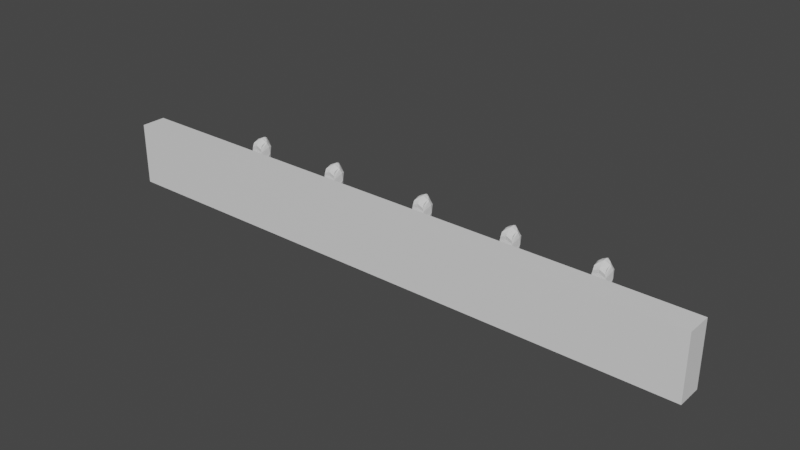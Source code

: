 # Source: HookRack.blend  (saved by Blender 2.90.8; exported with 4.5.12 LTS)
import bpy
from mathutils import Matrix  # noqa: F401  (used for matrix-valued properties, if any)

bpy.ops.wm.read_factory_settings(use_empty=True)
scene = bpy.context.scene
scene.name = 'Scene'

# ---- collections
col_collection = bpy.data.collections.new('Collection'); scene.collection.children.link(col_collection)

# ---- materials (node trees are filled in below, after node groups)
mat_base = bpy.data.materials.new('Base')
mat_base.use_transparent_shadow = False
mat_hooks = bpy.data.materials.new('Hooks')
mat_hooks.use_transparent_shadow = False

# ---- material node trees
mat_base.use_nodes = True; mat_base.node_tree.nodes.clear()
_N = mat_base.node_tree.nodes; _L = mat_base.node_tree.links
n0 = _N.new('ShaderNodeBsdfPrincipled'); n0.name = 'Principled BSDF'; n0.location = (10, 300)
n0.distribution = 'GGX'
n0.subsurface_method = 'BURLEY'
n0.inputs[3].default_value = 1.45
n0.inputs[27].default_value = (0.0, 0.0, 0.0, 1.0)
n0.inputs[28].default_value = 1.0
n1 = _N.new('ShaderNodeOutputMaterial'); n1.name = 'Material Output'; n1.location = (300, 300)
_L.new(n0.outputs[0], n1.inputs[0])
n1.is_active_output = True
mat_hooks.use_nodes = True; mat_hooks.node_tree.nodes.clear()
_N = mat_hooks.node_tree.nodes; _L = mat_hooks.node_tree.links
n0 = _N.new('ShaderNodeBsdfPrincipled'); n0.name = 'Principled BSDF'; n0.location = (10, 300)
n0.distribution = 'GGX'
n0.subsurface_method = 'BURLEY'
n0.inputs[3].default_value = 1.45
n0.inputs[27].default_value = (0.0, 0.0, 0.0, 1.0)
n0.inputs[28].default_value = 1.0
n1 = _N.new('ShaderNodeOutputMaterial'); n1.name = 'Material Output'; n1.location = (300, 300)
_L.new(n0.outputs[0], n1.inputs[0])
n1.is_active_output = True

# ---- world
world_world = bpy.data.worlds.new('World'); scene.world = world_world
world_world.use_nodes = True; world_world.node_tree.nodes.clear()
_N = world_world.node_tree.nodes; _L = world_world.node_tree.links
n0 = _N.new('ShaderNodeOutputWorld'); n0.name = 'World Output'; n0.location = (300, 300)
n1 = _N.new('ShaderNodeBackground'); n1.name = 'Background'; n1.location = (10, 300)
n1.inputs[0].default_value = (0.05088, 0.05088, 0.05088, 1.0)
_L.new(n1.outputs[0], n0.inputs[0])
n0.is_active_output = True
world_world.color = (0.05088, 0.05088, 0.05088)
world_world.use_sun_shadow = False
world_world.sun_shadow_jitter_overblur = 0.0

# ---- meshes
me_cube_001 = bpy.data.meshes.new('Cube.001')
me_cube_001.from_pydata([(-0.24, -0.01, -0.025), (-0.24, -0.01, 0.025), (-0.24, 0.01, -0.025), (-0.24, 0.01, 0.025), (0.24, -0.01, -0.025), (0.24, -0.01, 0.025), (0.24, 0.01, -0.025), (0.24, 0.01, 0.025), (0.0, 0.01, -0.025), (0.0, 0.01, 0.025), (0.0, -0.01, -0.025), (0.0, -0.01, 0.025), (-0.005213, 0.01646, 0.002484), (-0.005213, 0.01646, -0.007942), (-0.015, -0.008168, 0.01255), (-0.015, -0.008168, -0.01745), (0.005213, 0.01646, 0.002484), (0.005213, 0.01646, -0.007942), (0.015, -0.008168, 0.01255), (0.015, -0.008168, -0.01745), (-0.015, 0.01474, 0.01255), (-0.015, 0.01474, -0.01745), (0.015, 0.01474, -0.01745), (0.015, 0.01474, 0.01255), (-0.005213, 0.02497, -0.001496), (-0.005213, 0.02497, -0.01192), (0.005213, 0.02497, -0.01192), (0.005213, 0.02497, -0.001496), (-0.005213, 0.04306, -0.000682), (-0.005213, 0.05137, -0.007974), (0.005213, 0.05137, -0.007974), (0.005213, 0.04306, -0.000682), (3.178e-09, 0.01474, -0.01745), (5.558e-10, 0.01474, 0.01255), (5.181e-09, -0.008168, -0.01745), (2.559e-09, -0.008168, 0.01255), (-0.005213, 0.04416, 0.004413), (-0.0003107, 0.04887, 0.01358), (-0.00455, 0.04393, 0.007085), (-0.003161, 0.04627, 0.01157), (-0.0003107, 0.04945, 0.01379), (-0.005213, 0.05467, 0.0066), (-0.001788, 0.05067, 0.01329), (-0.00455, 0.05248, 0.01019), (0.005213, 0.05467, 0.0066), (0.0003107, 0.04945, 0.01379), (0.00455, 0.05248, 0.01019), (0.001788, 0.05067, 0.01329), (0.0003107, 0.04887, 0.01358), (0.005213, 0.04416, 0.004413), (0.003161, 0.04627, 0.01157), (0.00455, 0.04393, 0.007085), (1.139e-09, 0.01646, 0.004034), (2.393e-09, 0.01646, -0.008467), (8.873e-10, 0.02371, -0.0002044), (2.145e-09, 0.02258, -0.01347), (-8.909e-10, 0.04317, 0.0006685), (-1.008e-09, 0.05396, -0.008782), (-1.475e-09, 0.04436, 0.006163), (-1.704e-09, 0.04411, 0.009031), (-2.147e-09, 0.04637, 0.01184), (-2.517e-09, 0.04887, 0.01358), (-2.862e-09, 0.05778, 0.00861), (-3.002e-09, 0.05523, 0.01276), (-2.874e-09, 0.05248, 0.01405), (-2.586e-09, 0.04945, 0.01379), (-0.015, 0.01474, -0.003559), (-0.015, -0.008168, -0.003559), (0.015, -0.008168, -0.003559), (0.015, 0.01474, -0.003559), (-0.00602, 0.01646, -0.002894), (0.00602, 0.01646, -0.002894), (-0.00602, 0.02312, -0.007489), (0.00602, 0.02312, -0.007489), (-0.00602, 0.04893, -0.002944), (0.00602, 0.04893, -0.002944), (-0.0003107, 0.04918, 0.01369), (-0.003161, 0.04947, 0.01272), (-0.005254, 0.05032, 0.01081), (-0.00602, 0.05176, 0.007234), (0.0003107, 0.04918, 0.01369), (0.003161, 0.04947, 0.01272), (0.005254, 0.05032, 0.01081), (0.00602, 0.05176, 0.007234), (-2.554e-09, 0.04918, 0.01369), (-0.00455, 0.04393, 0.007085), (-0.00455, 0.05248, 0.01019), (0.00455, 0.05248, 0.01019), (0.00455, 0.04393, 0.007085), (-3.002e-09, 0.05523, 0.01276), (-1.704e-09, 0.04411, 0.009031), (0.005254, 0.05032, 0.01081), (-0.005254, 0.05032, 0.01081), (-0.005213, 0.02886, -0.01545), (-0.005213, 0.03297, -0.01712), (-0.005213, 0.03728, -0.01712), (-0.005213, 0.04176, -0.01544), (-0.005213, 0.04634, -0.01273), (0.005213, 0.04634, -0.01273), (0.005213, 0.04176, -0.01544), (0.005213, 0.03728, -0.01712), (0.005213, 0.03297, -0.01712), (0.005213, 0.02886, -0.01545), (0.005213, 0.04214, -0.002339), (0.005213, 0.04082, -0.004257), (0.005213, 0.03728, -0.006696), (0.005213, 0.03297, -0.006696), (0.005213, 0.02886, -0.005025), (-0.005213, 0.04214, -0.002339), (-0.005213, 0.04082, -0.004257), (-0.005213, 0.03728, -0.006696), (-0.005213, 0.03297, -0.006696), (-0.005213, 0.02886, -0.005025), (8.53e-10, 0.0279, -0.004003), (6.234e-10, 0.03232, -0.005801), (2.184e-10, 0.03696, -0.005801), (-3.452e-10, 0.04076, -0.003156), (-6.847e-10, 0.04212, -0.0006379), (2.108e-09, 0.02721, -0.01766), (1.854e-09, 0.03208, -0.01964), (1.408e-09, 0.03719, -0.01964), (7.681e-10, 0.04251, -0.01764), (1.211e-11, 0.04796, -0.01444), (-0.00602, 0.02762, -0.01156), (-0.00602, 0.03237, -0.01349), (-0.00602, 0.03734, -0.01349), (-0.00602, 0.04189, -0.01101), (-0.00602, 0.04476, -0.007776), (0.00602, 0.02762, -0.01156), (0.00602, 0.03237, -0.01349), (0.00602, 0.03734, -0.01349), (0.00602, 0.04189, -0.01101), (0.00602, 0.04476, -0.007776), (0.005213, 0.02144, 0.001427), (-0.005213, 0.02144, 0.001427), (-0.005213, 0.02144, -0.009), (0.005213, 0.02144, -0.009), (2.208e-09, 0.01841, -0.01001), (9.436e-10, 0.01992, 0.00294), (0.00602, 0.01906, -0.004115), (-0.00602, 0.01906, -0.004115), (-0.005213, 0.05378, -0.001047), (-0.005213, 0.04384, 0.001574), (0.005213, 0.04384, 0.001574), (0.005213, 0.05378, -0.001047), (-1.177e-09, 0.04402, 0.003101), (-1.98e-09, 0.05715, -0.0008476), (-0.00602, 0.05265, 0.0009167), (0.00602, 0.05265, 0.0009167), (-0.004547, 0.04532, 0.0101), (-0.002963, 0.05235, 0.01273), (0.002963, 0.05235, 0.01273), (0.004547, 0.04532, 0.0101), (-2.964e-09, 0.0542, 0.01354), (-1.869e-09, 0.04489, 0.01033), (0.004547, 0.04991, 0.01177), (-0.004547, 0.04991, 0.01177), (-0.002963, 0.05235, 0.01273), (0.002963, 0.05235, 0.01273), (0.1449, 0.01646, 0.002484), (0.1449, 0.01646, -0.007942), (0.1352, -0.008168, 0.01255), (0.1352, -0.008168, -0.01745), (0.1554, 0.01646, 0.002484), (0.1554, 0.01646, -0.007942), (0.1652, -0.008168, 0.01255), (0.1652, -0.008168, -0.01745), (0.1352, 0.01474, 0.01255), (0.1352, 0.01474, -0.01745), (0.1652, 0.01474, -0.01745), (0.1652, 0.01474, 0.01255), (0.1449, 0.02497, -0.001496), (0.1449, 0.02497, -0.01192), (0.1554, 0.02497, -0.01192), (0.1554, 0.02497, -0.001496), (0.1449, 0.04306, -0.000682), (0.1449, 0.05137, -0.007974), (0.1554, 0.05137, -0.007974), (0.1554, 0.04306, -0.000682), (0.1502, 0.01474, -0.01745), (0.1502, 0.01474, 0.01255), (0.1502, -0.008168, -0.01745), (0.1502, -0.008168, 0.01255), (0.1449, 0.04416, 0.004413), (0.1499, 0.04887, 0.01358), (0.1456, 0.04393, 0.007085), (0.147, 0.04627, 0.01157), (0.1499, 0.04945, 0.01379), (0.1449, 0.05467, 0.0066), (0.1484, 0.05067, 0.01329), (0.1456, 0.05248, 0.01019), (0.1554, 0.05467, 0.0066), (0.1505, 0.04945, 0.01379), (0.1547, 0.05248, 0.01019), (0.1519, 0.05067, 0.01329), (0.1505, 0.04887, 0.01358), (0.1554, 0.04416, 0.004413), (0.1533, 0.04627, 0.01157), (0.1547, 0.04393, 0.007085), (0.1502, 0.01646, 0.004034), (0.1502, 0.01646, -0.008467), (0.1502, 0.02371, -0.0002044), (0.1502, 0.02258, -0.01347), (0.1502, 0.04317, 0.0006685), (0.1502, 0.05396, -0.008782), (0.1502, 0.04436, 0.006163), (0.1502, 0.04411, 0.009031), (0.1502, 0.04637, 0.01184), (0.1502, 0.04887, 0.01358), (0.1502, 0.05778, 0.00861), (0.1502, 0.05523, 0.01276), (0.1502, 0.05248, 0.01405), (0.1502, 0.04945, 0.01379), (0.1352, 0.01474, -0.003559), (0.1352, -0.008168, -0.003559), (0.1652, -0.008168, -0.003559), (0.1652, 0.01474, -0.003559), (0.1441, 0.01646, -0.002894), (0.1562, 0.01646, -0.002894), (0.1441, 0.02312, -0.007489), (0.1562, 0.02312, -0.007489), (0.1441, 0.04893, -0.002944), (0.1562, 0.04893, -0.002944), (0.1499, 0.04918, 0.01369), (0.147, 0.04947, 0.01272), (0.1449, 0.05032, 0.01081), (0.1441, 0.05176, 0.007234), (0.1505, 0.04918, 0.01369), (0.1533, 0.04947, 0.01272), (0.1554, 0.05032, 0.01081), (0.1562, 0.05176, 0.007234), (0.1502, 0.04918, 0.01369), (0.1456, 0.04393, 0.007085), (0.1456, 0.05248, 0.01019), (0.1547, 0.05248, 0.01019), (0.1547, 0.04393, 0.007085), (0.1502, 0.05523, 0.01276), (0.1502, 0.04411, 0.009031), (0.1554, 0.05032, 0.01081), (0.1449, 0.05032, 0.01081), (0.1449, 0.02886, -0.01545), (0.1449, 0.03297, -0.01712), (0.1449, 0.03728, -0.01712), (0.1449, 0.04176, -0.01544), (0.1449, 0.04634, -0.01273), (0.1554, 0.04634, -0.01273), (0.1554, 0.04176, -0.01544), (0.1554, 0.03728, -0.01712), (0.1554, 0.03297, -0.01712), (0.1554, 0.02886, -0.01545), (0.1554, 0.04214, -0.002339), (0.1554, 0.04082, -0.004257), (0.1554, 0.03728, -0.006696), (0.1554, 0.03297, -0.006696), (0.1554, 0.02886, -0.005025), (0.1449, 0.04214, -0.002339), (0.1449, 0.04082, -0.004257), (0.1449, 0.03728, -0.006696), (0.1449, 0.03297, -0.006696), (0.1449, 0.02886, -0.005025), (0.1502, 0.0279, -0.004003), (0.1502, 0.03232, -0.005801), (0.1502, 0.03696, -0.005801), (0.1502, 0.04076, -0.003156), (0.1502, 0.04212, -0.0006379), (0.1502, 0.02721, -0.01766), (0.1502, 0.03208, -0.01964), (0.1502, 0.03719, -0.01964), (0.1502, 0.04251, -0.01764), (0.1502, 0.04796, -0.01444), (0.1441, 0.02762, -0.01156), (0.1441, 0.03237, -0.01349), (0.1441, 0.03734, -0.01349), (0.1441, 0.04189, -0.01101), (0.1441, 0.04476, -0.007776), (0.1562, 0.02762, -0.01156), (0.1562, 0.03237, -0.01349), (0.1562, 0.03734, -0.01349), (0.1562, 0.04189, -0.01101), (0.1562, 0.04476, -0.007776), (0.1554, 0.02144, 0.001427), (0.1449, 0.02144, 0.001427), (0.1449, 0.02144, -0.009), (0.1554, 0.02144, -0.009), (0.1502, 0.01841, -0.01001), (0.1502, 0.01992, 0.00294), (0.1562, 0.01906, -0.004115), (0.1441, 0.01906, -0.004115), (0.1449, 0.05378, -0.001047), (0.1449, 0.04384, 0.001574), (0.1554, 0.04384, 0.001574), (0.1554, 0.05378, -0.001047), (0.1502, 0.04402, 0.003101), (0.1502, 0.05715, -0.0008476), (0.1441, 0.05265, 0.0009167), (0.1562, 0.05265, 0.0009167), (0.1456, 0.04532, 0.0101), (0.1472, 0.05235, 0.01273), (0.1531, 0.05235, 0.01273), (0.1547, 0.04532, 0.0101), (0.1502, 0.0542, 0.01354), (0.1502, 0.04489, 0.01033), (0.1547, 0.04991, 0.01177), (0.1456, 0.04991, 0.01177), (0.1472, 0.05235, 0.01273), (0.1531, 0.05235, 0.01273), (-0.1723, 0.01646, 0.002484), (-0.1723, 0.01646, -0.007942), (-0.182, -0.008168, 0.01255), (-0.182, -0.008168, -0.01745), (-0.1618, 0.01646, 0.002484), (-0.1618, 0.01646, -0.007942), (-0.152, -0.008168, 0.01255), (-0.152, -0.008168, -0.01745), (-0.182, 0.01474, 0.01255), (-0.182, 0.01474, -0.01745), (-0.152, 0.01474, -0.01745), (-0.152, 0.01474, 0.01255), (-0.1723, 0.02497, -0.001496), (-0.1723, 0.02497, -0.01192), (-0.1618, 0.02497, -0.01192), (-0.1618, 0.02497, -0.001496), (-0.1723, 0.04306, -0.000682), (-0.1723, 0.05137, -0.007974), (-0.1618, 0.05137, -0.007974), (-0.1618, 0.04306, -0.000682), (-0.167, 0.01474, -0.01745), (-0.167, 0.01474, 0.01255), (-0.167, -0.008168, -0.01745), (-0.167, -0.008168, 0.01255), (-0.1723, 0.04416, 0.004413), (-0.1674, 0.04887, 0.01358), (-0.1716, 0.04393, 0.007085), (-0.1702, 0.04627, 0.01157), (-0.1674, 0.04945, 0.01379), (-0.1723, 0.05467, 0.0066), (-0.1688, 0.05067, 0.01329), (-0.1716, 0.05248, 0.01019), (-0.1618, 0.05467, 0.0066), (-0.1667, 0.04945, 0.01379), (-0.1625, 0.05248, 0.01019), (-0.1653, 0.05067, 0.01329), (-0.1667, 0.04887, 0.01358), (-0.1618, 0.04416, 0.004413), (-0.1639, 0.04627, 0.01157), (-0.1625, 0.04393, 0.007085), (-0.167, 0.01646, 0.004034), (-0.167, 0.01646, -0.008467), (-0.167, 0.02371, -0.0002044), (-0.167, 0.02258, -0.01347), (-0.167, 0.04317, 0.0006685), (-0.167, 0.05396, -0.008782), (-0.167, 0.04436, 0.006163), (-0.167, 0.04411, 0.009031), (-0.167, 0.04637, 0.01184), (-0.167, 0.04887, 0.01358), (-0.167, 0.05778, 0.00861), (-0.167, 0.05523, 0.01276), (-0.167, 0.05248, 0.01405), (-0.167, 0.04945, 0.01379), (-0.182, 0.01474, -0.003559), (-0.182, -0.008168, -0.003559), (-0.152, -0.008168, -0.003559), (-0.152, 0.01474, -0.003559), (-0.1731, 0.01646, -0.002894), (-0.161, 0.01646, -0.002894), (-0.1731, 0.02312, -0.007489), (-0.161, 0.02312, -0.007489), (-0.1731, 0.04893, -0.002944), (-0.161, 0.04893, -0.002944), (-0.1674, 0.04918, 0.01369), (-0.1702, 0.04947, 0.01272), (-0.1723, 0.05032, 0.01081), (-0.1731, 0.05176, 0.007234), (-0.1667, 0.04918, 0.01369), (-0.1639, 0.04947, 0.01272), (-0.1618, 0.05032, 0.01081), (-0.161, 0.05176, 0.007234), (-0.167, 0.04918, 0.01369), (-0.1716, 0.04393, 0.007085), (-0.1716, 0.05248, 0.01019), (-0.1625, 0.05248, 0.01019), (-0.1625, 0.04393, 0.007085), (-0.167, 0.05523, 0.01276), (-0.167, 0.04411, 0.009031), (-0.1618, 0.05032, 0.01081), (-0.1723, 0.05032, 0.01081), (-0.1723, 0.02886, -0.01545), (-0.1723, 0.03297, -0.01712), (-0.1723, 0.03728, -0.01712), (-0.1723, 0.04176, -0.01544), (-0.1723, 0.04634, -0.01273), (-0.1618, 0.04634, -0.01273), (-0.1618, 0.04176, -0.01544), (-0.1618, 0.03728, -0.01712), (-0.1618, 0.03297, -0.01712), (-0.1618, 0.02886, -0.01545), (-0.1618, 0.04214, -0.002339), (-0.1618, 0.04082, -0.004257), (-0.1618, 0.03728, -0.006696), (-0.1618, 0.03297, -0.006696), (-0.1618, 0.02886, -0.005025), (-0.1723, 0.04214, -0.002339), (-0.1723, 0.04082, -0.004257), (-0.1723, 0.03728, -0.006696), (-0.1723, 0.03297, -0.006696), (-0.1723, 0.02886, -0.005025), (-0.167, 0.0279, -0.004003), (-0.167, 0.03232, -0.005801), (-0.167, 0.03696, -0.005801), (-0.167, 0.04076, -0.003156), (-0.167, 0.04212, -0.0006379), (-0.167, 0.02721, -0.01766), (-0.167, 0.03208, -0.01964), (-0.167, 0.03719, -0.01964), (-0.167, 0.04251, -0.01764), (-0.167, 0.04796, -0.01444), (-0.1731, 0.02762, -0.01156), (-0.1731, 0.03237, -0.01349), (-0.1731, 0.03734, -0.01349), (-0.1731, 0.04189, -0.01101), (-0.1731, 0.04476, -0.007776), (-0.161, 0.02762, -0.01156), (-0.161, 0.03237, -0.01349), (-0.161, 0.03734, -0.01349), (-0.161, 0.04189, -0.01101), (-0.161, 0.04476, -0.007776), (-0.1618, 0.02144, 0.001427), (-0.1723, 0.02144, 0.001427), (-0.1723, 0.02144, -0.009), (-0.1618, 0.02144, -0.009), (-0.167, 0.01841, -0.01001), (-0.167, 0.01992, 0.00294), (-0.161, 0.01906, -0.004115), (-0.1731, 0.01906, -0.004115), (-0.1723, 0.05378, -0.001047), (-0.1723, 0.04384, 0.001574), (-0.1618, 0.04384, 0.001574), (-0.1618, 0.05378, -0.001047), (-0.167, 0.04402, 0.003101), (-0.167, 0.05715, -0.0008476), (-0.1731, 0.05265, 0.0009167), (-0.161, 0.05265, 0.0009167), (-0.1716, 0.04532, 0.0101), (-0.17, 0.05235, 0.01273), (-0.1641, 0.05235, 0.01273), (-0.1625, 0.04532, 0.0101), (-0.167, 0.0542, 0.01354), (-0.167, 0.04489, 0.01033), (-0.1625, 0.04991, 0.01177), (-0.1716, 0.04991, 0.01177), (-0.17, 0.05235, 0.01273), (-0.1641, 0.05235, 0.01273), (-0.09244, 0.01646, 0.002484), (-0.09244, 0.01646, -0.007942), (-0.1022, -0.008168, 0.01255), (-0.1022, -0.008168, -0.01745), (-0.08201, 0.01646, 0.002484), (-0.08201, 0.01646, -0.007942), (-0.07222, -0.008168, 0.01255), (-0.07222, -0.008168, -0.01745), (-0.1022, 0.01474, 0.01255), (-0.1022, 0.01474, -0.01745), (-0.07222, 0.01474, -0.01745), (-0.07222, 0.01474, 0.01255), (-0.09244, 0.02497, -0.001496), (-0.09244, 0.02497, -0.01192), (-0.08201, 0.02497, -0.01192), (-0.08201, 0.02497, -0.001496), (-0.09244, 0.04306, -0.000682), (-0.09244, 0.05137, -0.007974), (-0.08201, 0.05137, -0.007974), (-0.08201, 0.04306, -0.000682), (-0.08722, 0.01474, -0.01745), (-0.08722, 0.01474, 0.01255), (-0.08722, -0.008168, -0.01745), (-0.08722, -0.008168, 0.01255), (-0.09244, 0.04416, 0.004413), (-0.08753, 0.04887, 0.01358), (-0.09177, 0.04393, 0.007085), (-0.09038, 0.04627, 0.01157), (-0.08753, 0.04945, 0.01379), (-0.09244, 0.05467, 0.0066), (-0.08901, 0.05067, 0.01329), (-0.09177, 0.05248, 0.01019), (-0.08201, 0.05467, 0.0066), (-0.08691, 0.04945, 0.01379), (-0.08267, 0.05248, 0.01019), (-0.08543, 0.05067, 0.01329), (-0.08691, 0.04887, 0.01358), (-0.08201, 0.04416, 0.004413), (-0.08406, 0.04627, 0.01157), (-0.08267, 0.04393, 0.007085), (-0.08722, 0.01646, 0.004034), (-0.08722, 0.01646, -0.008467), (-0.08722, 0.02371, -0.0002044), (-0.08722, 0.02258, -0.01347), (-0.08722, 0.04317, 0.0006685), (-0.08722, 0.05396, -0.008782), (-0.08722, 0.04436, 0.006163), (-0.08722, 0.04411, 0.009031), (-0.08722, 0.04637, 0.01184), (-0.08722, 0.04887, 0.01358), (-0.08722, 0.05778, 0.00861), (-0.08722, 0.05523, 0.01276), (-0.08722, 0.05248, 0.01405), (-0.08722, 0.04945, 0.01379), (-0.1022, 0.01474, -0.003559), (-0.1022, -0.008168, -0.003559), (-0.07222, -0.008168, -0.003559), (-0.07222, 0.01474, -0.003559), (-0.09324, 0.01646, -0.002894), (-0.0812, 0.01646, -0.002894), (-0.09324, 0.02312, -0.007489), (-0.0812, 0.02312, -0.007489), (-0.09324, 0.04893, -0.002944), (-0.0812, 0.04893, -0.002944), (-0.08753, 0.04918, 0.01369), (-0.09038, 0.04947, 0.01272), (-0.09248, 0.05032, 0.01081), (-0.09324, 0.05176, 0.007234), (-0.08691, 0.04918, 0.01369), (-0.08406, 0.04947, 0.01272), (-0.08197, 0.05032, 0.01081), (-0.0812, 0.05176, 0.007234), (-0.08722, 0.04918, 0.01369), (-0.09177, 0.04393, 0.007085), (-0.09177, 0.05248, 0.01019), (-0.08267, 0.05248, 0.01019), (-0.08267, 0.04393, 0.007085), (-0.08722, 0.05523, 0.01276), (-0.08722, 0.04411, 0.009031), (-0.08197, 0.05032, 0.01081), (-0.09248, 0.05032, 0.01081), (-0.09244, 0.02886, -0.01545), (-0.09244, 0.03297, -0.01712), (-0.09244, 0.03728, -0.01712), (-0.09244, 0.04176, -0.01544), (-0.09244, 0.04634, -0.01273), (-0.08201, 0.04634, -0.01273), (-0.08201, 0.04176, -0.01544), (-0.08201, 0.03728, -0.01712), (-0.08201, 0.03297, -0.01712), (-0.08201, 0.02886, -0.01545), (-0.08201, 0.04214, -0.002339), (-0.08201, 0.04082, -0.004257), (-0.08201, 0.03728, -0.006696), (-0.08201, 0.03297, -0.006696), (-0.08201, 0.02886, -0.005025), (-0.09244, 0.04214, -0.002339), (-0.09244, 0.04082, -0.004257), (-0.09244, 0.03728, -0.006696), (-0.09244, 0.03297, -0.006696), (-0.09244, 0.02886, -0.005025), (-0.08722, 0.0279, -0.004003), (-0.08722, 0.03232, -0.005801), (-0.08722, 0.03696, -0.005801), (-0.08722, 0.04076, -0.003156), (-0.08722, 0.04212, -0.0006379), (-0.08722, 0.02721, -0.01766), (-0.08722, 0.03208, -0.01964), (-0.08722, 0.03719, -0.01964), (-0.08722, 0.04251, -0.01764), (-0.08722, 0.04796, -0.01444), (-0.09324, 0.02762, -0.01156), (-0.09324, 0.03237, -0.01349), (-0.09324, 0.03734, -0.01349), (-0.09324, 0.04189, -0.01101), (-0.09324, 0.04476, -0.007776), (-0.0812, 0.02762, -0.01156), (-0.0812, 0.03237, -0.01349), (-0.0812, 0.03734, -0.01349), (-0.0812, 0.04189, -0.01101), (-0.0812, 0.04476, -0.007776), (-0.08201, 0.02144, 0.001427), (-0.09244, 0.02144, 0.001427), (-0.09244, 0.02144, -0.009), (-0.08201, 0.02144, -0.009), (-0.08722, 0.01841, -0.01001), (-0.08722, 0.01992, 0.00294), (-0.0812, 0.01906, -0.004115), (-0.09324, 0.01906, -0.004115), (-0.09244, 0.05378, -0.001047), (-0.09244, 0.04384, 0.001574), (-0.08201, 0.04384, 0.001574), (-0.08201, 0.05378, -0.001047), (-0.08722, 0.04402, 0.003101), (-0.08722, 0.05715, -0.0008476), (-0.09324, 0.05265, 0.0009167), (-0.0812, 0.05265, 0.0009167), (-0.09177, 0.04532, 0.0101), (-0.09019, 0.05235, 0.01273), (-0.08426, 0.05235, 0.01273), (-0.08268, 0.04532, 0.0101), (-0.08722, 0.0542, 0.01354), (-0.08722, 0.04489, 0.01033), (-0.08268, 0.04991, 0.01177), (-0.09177, 0.04991, 0.01177), (0.0722, 0.01646, 0.002484), (0.0722, 0.01646, -0.007942), (0.06241, -0.008168, 0.01255), (0.06241, -0.008168, -0.01745), (0.08263, 0.01646, 0.002484), (0.08263, 0.01646, -0.007942), (0.09241, -0.008168, 0.01255), (0.09241, -0.008168, -0.01745), (0.06241, 0.01474, 0.01255), (0.06241, 0.01474, -0.01745), (0.09241, 0.01474, -0.01745), (0.09241, 0.01474, 0.01255), (0.0722, 0.02497, -0.001496), (0.0722, 0.02497, -0.01192), (0.08263, 0.02497, -0.01192), (0.08263, 0.02497, -0.001496), (0.0722, 0.04306, -0.000682), (0.0722, 0.05137, -0.007974), (0.08263, 0.05137, -0.007974), (0.08263, 0.04306, -0.000682), (0.07741, 0.01474, -0.01745), (0.07741, 0.01474, 0.01255), (0.07741, -0.008168, -0.01745), (0.07741, -0.008168, 0.01255), (0.0722, 0.04416, 0.004413), (0.0771, 0.04887, 0.01358), (0.07286, 0.04393, 0.007085), (0.07425, 0.04627, 0.01157), (0.0771, 0.04945, 0.01379), (0.0722, 0.05467, 0.0066), (0.07563, 0.05067, 0.01329), (0.07286, 0.05248, 0.01019), (0.08263, 0.05467, 0.0066), (0.07772, 0.04945, 0.01379), (0.08196, 0.05248, 0.01019), (0.0792, 0.05067, 0.01329), (0.07772, 0.04887, 0.01358), (0.08263, 0.04416, 0.004413), (0.08057, 0.04627, 0.01157), (0.08196, 0.04393, 0.007085), (0.07741, 0.01646, 0.004034), (0.07741, 0.01646, -0.008467), (0.07741, 0.02371, -0.0002044), (0.07741, 0.02258, -0.01347), (0.07741, 0.04317, 0.0006685), (0.07741, 0.05396, -0.008782), (0.07741, 0.04436, 0.006163), (0.07741, 0.04411, 0.009031), (0.07741, 0.04637, 0.01184), (0.07741, 0.04887, 0.01358), (0.07741, 0.05778, 0.00861), (0.07741, 0.05523, 0.01276), (0.07741, 0.05248, 0.01405), (0.07741, 0.04945, 0.01379), (0.06241, 0.01474, -0.003559), (0.06241, -0.008168, -0.003559), (0.09241, -0.008168, -0.003559), (0.09241, 0.01474, -0.003559), (0.07139, 0.01646, -0.002894), (0.08343, 0.01646, -0.002894), (0.07139, 0.02312, -0.007489), (0.08343, 0.02312, -0.007489), (0.07139, 0.04893, -0.002944), (0.08343, 0.04893, -0.002944), (0.0771, 0.04918, 0.01369), (0.07425, 0.04947, 0.01272), (0.07216, 0.05032, 0.01081), (0.07139, 0.05176, 0.007234), (0.07772, 0.04918, 0.01369), (0.08057, 0.04947, 0.01272), (0.08267, 0.05032, 0.01081), (0.08343, 0.05176, 0.007234), (0.07741, 0.04918, 0.01369), (0.07286, 0.04393, 0.007085), (0.07286, 0.05248, 0.01019), (0.08196, 0.05248, 0.01019), (0.08196, 0.04393, 0.007085), (0.07741, 0.05523, 0.01276), (0.07741, 0.04411, 0.009031), (0.08267, 0.05032, 0.01081), (0.07216, 0.05032, 0.01081), (0.0722, 0.02886, -0.01545), (0.0722, 0.03297, -0.01712), (0.0722, 0.03728, -0.01712), (0.0722, 0.04176, -0.01544), (0.0722, 0.04634, -0.01273), (0.08263, 0.04634, -0.01273), (0.08263, 0.04176, -0.01544), (0.08263, 0.03728, -0.01712), (0.08263, 0.03297, -0.01712), (0.08263, 0.02886, -0.01545), (0.08263, 0.04214, -0.002339), (0.08263, 0.04082, -0.004257), (0.08263, 0.03728, -0.006696), (0.08263, 0.03297, -0.006696), (0.08263, 0.02886, -0.005025), (0.0722, 0.04214, -0.002339), (0.0722, 0.04082, -0.004257), (0.0722, 0.03728, -0.006696), (0.0722, 0.03297, -0.006696), (0.0722, 0.02886, -0.005025), (0.07741, 0.0279, -0.004003), (0.07741, 0.03232, -0.005801), (0.07741, 0.03696, -0.005801), (0.07741, 0.04076, -0.003156), (0.07741, 0.04212, -0.0006379), (0.07741, 0.02721, -0.01766), (0.07741, 0.03208, -0.01964), (0.07741, 0.03719, -0.01964), (0.07741, 0.04251, -0.01764), (0.07741, 0.04796, -0.01444), (0.07139, 0.02762, -0.01156), (0.07139, 0.03237, -0.01349), (0.07139, 0.03734, -0.01349), (0.07139, 0.04189, -0.01101), (0.07139, 0.04476, -0.007776), (0.08343, 0.02762, -0.01156), (0.08343, 0.03237, -0.01349), (0.08343, 0.03734, -0.01349), (0.08343, 0.04189, -0.01101), (0.08343, 0.04476, -0.007776), (0.08263, 0.02144, 0.001427), (0.0722, 0.02144, 0.001427), (0.0722, 0.02144, -0.009), (0.08263, 0.02144, -0.009), (0.07741, 0.01841, -0.01001), (0.07741, 0.01992, 0.00294), (0.08343, 0.01906, -0.004115), (0.07139, 0.01906, -0.004115), (0.0722, 0.05378, -0.001047), (0.0722, 0.04384, 0.001574), (0.08263, 0.04384, 0.001574), (0.08263, 0.05378, -0.001047), (0.07741, 0.04402, 0.003101), (0.07741, 0.05715, -0.0008476), (0.07139, 0.05265, 0.0009167), (0.08343, 0.05265, 0.0009167), (0.07287, 0.04532, 0.0101), (0.07445, 0.05235, 0.01273), (0.08038, 0.05235, 0.01273), (0.08196, 0.04532, 0.0101), (0.07741, 0.0542, 0.01354), (0.07741, 0.04489, 0.01033), (0.08196, 0.04991, 0.01177), (0.07287, 0.04991, 0.01177)], [], [(0, 1, 3, 2), (8, 9, 7, 6), (6, 7, 5, 4), (10, 11, 1, 0), (8, 6, 4, 10), (9, 3, 1, 11), (7, 9, 11, 5), (2, 8, 10, 0), (4, 5, 11, 10), (2, 3, 9, 8), (66, 21, 15, 67), (68, 19, 22, 69), (138, 133, 27, 54), (35, 18, 23, 33), (34, 15, 21, 32), (70, 13, 21, 66), (71, 16, 23, 69), (52, 12, 20, 33), (53, 17, 22, 32), (122, 97, 29, 57), (140, 134, 24, 72), (137, 135, 25, 55), (139, 136, 26, 73), (146, 141, 41, 62), (132, 98, 30, 75), (117, 103, 31, 56), (127, 108, 28, 74), (145, 143, 49, 58), (84, 65, 40, 76), (148, 144, 44, 83), (47, 64, 65, 45), (76, 40, 42, 77), (156, 150, 43, 78), (92, 86, 41, 79), (80, 48, 50, 81), (155, 152, 51, 82), (91, 88, 49, 83), (90, 88, 51, 59), (154, 152, 50, 60), (60, 50, 48, 61), (89, 86, 43, 63), (153, 150, 42, 64), (64, 42, 40, 65), (147, 142, 36, 79), (151, 153, 64, 47), (87, 89, 63, 46), (39, 60, 61, 37), (149, 154, 60, 39), (85, 90, 59, 38), (80, 45, 65, 84), (142, 145, 58, 36), (108, 117, 56, 28), (144, 146, 62, 44), (136, 137, 55, 26), (98, 122, 57, 30), (13, 53, 32, 21), (16, 52, 33, 23), (19, 34, 32, 22), (14, 35, 33, 20), (134, 138, 54, 24), (48, 80, 84, 61), (141, 147, 79, 41), (87, 91, 83, 44), (151, 155, 82, 46), (45, 80, 81, 47), (85, 92, 79, 36), (149, 156, 78, 38), (37, 76, 77, 39), (143, 148, 83, 49), (61, 84, 76, 37), (97, 127, 74, 29), (103, 132, 75, 31), (133, 139, 73, 27), (135, 140, 72, 25), (17, 71, 69, 22), (12, 70, 66, 20), (18, 68, 69, 23), (20, 66, 67, 14), (38, 78, 92, 85), (46, 82, 91, 87), (36, 58, 90, 85), (44, 62, 89, 87), (62, 41, 86, 89), (58, 49, 88, 90), (82, 51, 88, 91), (78, 43, 86, 92), (27, 73, 128, 107), (107, 128, 129, 106), (106, 129, 130, 105), (105, 130, 131, 104), (104, 131, 132, 103), (25, 72, 123, 93), (93, 123, 124, 94), (94, 124, 125, 95), (95, 125, 126, 96), (96, 126, 127, 97), (26, 55, 118, 102), (102, 118, 119, 101), (101, 119, 120, 100), (100, 120, 121, 99), (99, 121, 122, 98), (24, 54, 113, 112), (112, 113, 114, 111), (111, 114, 115, 110), (110, 115, 116, 109), (109, 116, 117, 108), (72, 24, 112, 123), (123, 112, 111, 124), (124, 111, 110, 125), (125, 110, 109, 126), (126, 109, 108, 127), (54, 27, 107, 113), (113, 107, 106, 114), (114, 106, 105, 115), (115, 105, 104, 116), (116, 104, 103, 117), (73, 26, 102, 128), (128, 102, 101, 129), (129, 101, 100, 130), (130, 100, 99, 131), (131, 99, 98, 132), (55, 25, 93, 118), (118, 93, 94, 119), (119, 94, 95, 120), (120, 95, 96, 121), (121, 96, 97, 122), (13, 70, 140, 135), (16, 71, 139, 133), (12, 52, 138, 134), (17, 53, 137, 136), (71, 17, 136, 139), (53, 13, 135, 137), (70, 12, 134, 140), (52, 16, 133, 138), (31, 75, 148, 143), (29, 74, 147, 141), (30, 57, 146, 144), (28, 56, 145, 142), (74, 28, 142, 147), (75, 30, 144, 148), (56, 31, 143, 145), (57, 29, 141, 146), (39, 77, 156, 149), (47, 81, 155, 151), (38, 59, 154, 149), (46, 63, 153, 151), (63, 43, 150, 153), (59, 51, 152, 154), (81, 50, 152, 155), (77, 42, 150, 156), (213, 168, 162, 214), (215, 166, 169, 216), (285, 280, 174, 201), (182, 165, 170, 180), (181, 162, 168, 179), (217, 160, 168, 213), (218, 163, 170, 216), (199, 159, 167, 180), (200, 164, 169, 179), (269, 244, 176, 204), (287, 281, 171, 219), (284, 282, 172, 202), (286, 283, 173, 220), (293, 288, 188, 209), (279, 245, 177, 222), (264, 250, 178, 203), (274, 255, 175, 221), (292, 290, 196, 205), (231, 212, 187, 223), (295, 291, 191, 230), (194, 211, 212, 192), (223, 187, 189, 224), (303, 297, 190, 225), (239, 233, 188, 226), (227, 195, 197, 228), (302, 299, 198, 229), (238, 235, 196, 230), (237, 235, 198, 206), (301, 299, 197, 207), (207, 197, 195, 208), (236, 233, 190, 210), (300, 297, 189, 211), (211, 189, 187, 212), (294, 289, 183, 226), (298, 300, 211, 194), (234, 236, 210, 193), (186, 207, 208, 184), (296, 301, 207, 186), (232, 237, 206, 185), (227, 192, 212, 231), (289, 292, 205, 183), (255, 264, 203, 175), (291, 293, 209, 191), (283, 284, 202, 173), (245, 269, 204, 177), (160, 200, 179, 168), (163, 199, 180, 170), (166, 181, 179, 169), (161, 182, 180, 167), (281, 285, 201, 171), (195, 227, 231, 208), (288, 294, 226, 188), (234, 238, 230, 191), (298, 302, 229, 193), (192, 227, 228, 194), (232, 239, 226, 183), (296, 303, 225, 185), (184, 223, 224, 186), (290, 295, 230, 196), (208, 231, 223, 184), (244, 274, 221, 176), (250, 279, 222, 178), (280, 286, 220, 174), (282, 287, 219, 172), (164, 218, 216, 169), (159, 217, 213, 167), (165, 215, 216, 170), (167, 213, 214, 161), (185, 225, 239, 232), (193, 229, 238, 234), (183, 205, 237, 232), (191, 209, 236, 234), (209, 188, 233, 236), (205, 196, 235, 237), (229, 198, 235, 238), (225, 190, 233, 239), (174, 220, 275, 254), (254, 275, 276, 253), (253, 276, 277, 252), (252, 277, 278, 251), (251, 278, 279, 250), (172, 219, 270, 240), (240, 270, 271, 241), (241, 271, 272, 242), (242, 272, 273, 243), (243, 273, 274, 244), (173, 202, 265, 249), (249, 265, 266, 248), (248, 266, 267, 247), (247, 267, 268, 246), (246, 268, 269, 245), (171, 201, 260, 259), (259, 260, 261, 258), (258, 261, 262, 257), (257, 262, 263, 256), (256, 263, 264, 255), (219, 171, 259, 270), (270, 259, 258, 271), (271, 258, 257, 272), (272, 257, 256, 273), (273, 256, 255, 274), (201, 174, 254, 260), (260, 254, 253, 261), (261, 253, 252, 262), (262, 252, 251, 263), (263, 251, 250, 264), (220, 173, 249, 275), (275, 249, 248, 276), (276, 248, 247, 277), (277, 247, 246, 278), (278, 246, 245, 279), (202, 172, 240, 265), (265, 240, 241, 266), (266, 241, 242, 267), (267, 242, 243, 268), (268, 243, 244, 269), (160, 217, 287, 282), (163, 218, 286, 280), (159, 199, 285, 281), (164, 200, 284, 283), (218, 164, 283, 286), (200, 160, 282, 284), (217, 159, 281, 287), (199, 163, 280, 285), (178, 222, 295, 290), (176, 221, 294, 288), (177, 204, 293, 291), (175, 203, 292, 289), (221, 175, 289, 294), (222, 177, 291, 295), (203, 178, 290, 292), (204, 176, 288, 293), (186, 224, 303, 296), (194, 228, 302, 298), (185, 206, 301, 296), (193, 210, 300, 298), (210, 190, 297, 300), (206, 198, 299, 301), (228, 197, 299, 302), (224, 189, 297, 303), (360, 315, 309, 361), (362, 313, 316, 363), (432, 427, 321, 348), (329, 312, 317, 327), (328, 309, 315, 326), (364, 307, 315, 360), (365, 310, 317, 363), (346, 306, 314, 327), (347, 311, 316, 326), (416, 391, 323, 351), (434, 428, 318, 366), (431, 429, 319, 349), (433, 430, 320, 367), (440, 435, 335, 356), (426, 392, 324, 369), (411, 397, 325, 350), (421, 402, 322, 368), (439, 437, 343, 352), (378, 359, 334, 370), (442, 438, 338, 377), (341, 358, 359, 339), (370, 334, 336, 371), (450, 444, 337, 372), (386, 380, 335, 373), (374, 342, 344, 375), (449, 446, 345, 376), (385, 382, 343, 377), (384, 382, 345, 353), (448, 446, 344, 354), (354, 344, 342, 355), (383, 380, 337, 357), (447, 444, 336, 358), (358, 336, 334, 359), (441, 436, 330, 373), (445, 447, 358, 341), (381, 383, 357, 340), (333, 354, 355, 331), (443, 448, 354, 333), (379, 384, 353, 332), (374, 339, 359, 378), (436, 439, 352, 330), (402, 411, 350, 322), (438, 440, 356, 338), (430, 431, 349, 320), (392, 416, 351, 324), (307, 347, 326, 315), (310, 346, 327, 317), (313, 328, 326, 316), (308, 329, 327, 314), (428, 432, 348, 318), (342, 374, 378, 355), (435, 441, 373, 335), (381, 385, 377, 338), (445, 449, 376, 340), (339, 374, 375, 341), (379, 386, 373, 330), (443, 450, 372, 332), (331, 370, 371, 333), (437, 442, 377, 343), (355, 378, 370, 331), (391, 421, 368, 323), (397, 426, 369, 325), (427, 433, 367, 321), (429, 434, 366, 319), (311, 365, 363, 316), (306, 364, 360, 314), (312, 362, 363, 317), (314, 360, 361, 308), (332, 372, 386, 379), (340, 376, 385, 381), (330, 352, 384, 379), (338, 356, 383, 381), (356, 335, 380, 383), (352, 343, 382, 384), (376, 345, 382, 385), (372, 337, 380, 386), (321, 367, 422, 401), (401, 422, 423, 400), (400, 423, 424, 399), (399, 424, 425, 398), (398, 425, 426, 397), (319, 366, 417, 387), (387, 417, 418, 388), (388, 418, 419, 389), (389, 419, 420, 390), (390, 420, 421, 391), (320, 349, 412, 396), (396, 412, 413, 395), (395, 413, 414, 394), (394, 414, 415, 393), (393, 415, 416, 392), (318, 348, 407, 406), (406, 407, 408, 405), (405, 408, 409, 404), (404, 409, 410, 403), (403, 410, 411, 402), (366, 318, 406, 417), (417, 406, 405, 418), (418, 405, 404, 419), (419, 404, 403, 420), (420, 403, 402, 421), (348, 321, 401, 407), (407, 401, 400, 408), (408, 400, 399, 409), (409, 399, 398, 410), (410, 398, 397, 411), (367, 320, 396, 422), (422, 396, 395, 423), (423, 395, 394, 424), (424, 394, 393, 425), (425, 393, 392, 426), (349, 319, 387, 412), (412, 387, 388, 413), (413, 388, 389, 414), (414, 389, 390, 415), (415, 390, 391, 416), (307, 364, 434, 429), (310, 365, 433, 427), (306, 346, 432, 428), (311, 347, 431, 430), (365, 311, 430, 433), (347, 307, 429, 431), (364, 306, 428, 434), (346, 310, 427, 432), (325, 369, 442, 437), (323, 368, 441, 435), (324, 351, 440, 438), (322, 350, 439, 436), (368, 322, 436, 441), (369, 324, 438, 442), (350, 325, 437, 439), (351, 323, 435, 440), (333, 371, 450, 443), (341, 375, 449, 445), (332, 353, 448, 443), (340, 357, 447, 445), (357, 337, 444, 447), (353, 345, 446, 448), (375, 344, 446, 449), (371, 336, 444, 450), (507, 462, 456, 508), (509, 460, 463, 510), (579, 574, 468, 495), (476, 459, 464, 474), (475, 456, 462, 473), (511, 454, 462, 507), (512, 457, 464, 510), (493, 453, 461, 474), (494, 458, 463, 473), (563, 538, 470, 498), (581, 575, 465, 513), (578, 576, 466, 496), (580, 577, 467, 514), (587, 582, 482, 503), (573, 539, 471, 516), (558, 544, 472, 497), (568, 549, 469, 515), (586, 584, 490, 499), (525, 506, 481, 517), (589, 585, 485, 524), (488, 505, 506, 486), (517, 481, 483, 518), (597, 591, 484, 519), (533, 527, 482, 520), (521, 489, 491, 522), (596, 593, 492, 523), (532, 529, 490, 524), (531, 529, 492, 500), (595, 593, 491, 501), (501, 491, 489, 502), (530, 527, 484, 504), (594, 591, 483, 505), (505, 483, 481, 506), (588, 583, 477, 520), (592, 594, 505, 488), (528, 530, 504, 487), (480, 501, 502, 478), (590, 595, 501, 480), (526, 531, 500, 479), (521, 486, 506, 525), (583, 586, 499, 477), (549, 558, 497, 469), (585, 587, 503, 485), (577, 578, 496, 467), (539, 563, 498, 471), (454, 494, 473, 462), (457, 493, 474, 464), (460, 475, 473, 463), (455, 476, 474, 461), (575, 579, 495, 465), (489, 521, 525, 502), (582, 588, 520, 482), (528, 532, 524, 485), (592, 596, 523, 487), (486, 521, 522, 488), (526, 533, 520, 477), (590, 597, 519, 479), (478, 517, 518, 480), (584, 589, 524, 490), (502, 525, 517, 478), (538, 568, 515, 470), (544, 573, 516, 472), (574, 580, 514, 468), (576, 581, 513, 466), (458, 512, 510, 463), (453, 511, 507, 461), (459, 509, 510, 464), (461, 507, 508, 455), (479, 519, 533, 526), (487, 523, 532, 528), (477, 499, 531, 526), (485, 503, 530, 528), (503, 482, 527, 530), (499, 490, 529, 531), (523, 492, 529, 532), (519, 484, 527, 533), (468, 514, 569, 548), (548, 569, 570, 547), (547, 570, 571, 546), (546, 571, 572, 545), (545, 572, 573, 544), (466, 513, 564, 534), (534, 564, 565, 535), (535, 565, 566, 536), (536, 566, 567, 537), (537, 567, 568, 538), (467, 496, 559, 543), (543, 559, 560, 542), (542, 560, 561, 541), (541, 561, 562, 540), (540, 562, 563, 539), (465, 495, 554, 553), (553, 554, 555, 552), (552, 555, 556, 551), (551, 556, 557, 550), (550, 557, 558, 549), (513, 465, 553, 564), (564, 553, 552, 565), (565, 552, 551, 566), (566, 551, 550, 567), (567, 550, 549, 568), (495, 468, 548, 554), (554, 548, 547, 555), (555, 547, 546, 556), (556, 546, 545, 557), (557, 545, 544, 558), (514, 467, 543, 569), (569, 543, 542, 570), (570, 542, 541, 571), (571, 541, 540, 572), (572, 540, 539, 573), (496, 466, 534, 559), (559, 534, 535, 560), (560, 535, 536, 561), (561, 536, 537, 562), (562, 537, 538, 563), (454, 511, 581, 576), (457, 512, 580, 574), (453, 493, 579, 575), (458, 494, 578, 577), (512, 458, 577, 580), (494, 454, 576, 578), (511, 453, 575, 581), (493, 457, 574, 579), (472, 516, 589, 584), (470, 515, 588, 582), (471, 498, 587, 585), (469, 497, 586, 583), (515, 469, 583, 588), (516, 471, 585, 589), (497, 472, 584, 586), (498, 470, 582, 587), (480, 518, 597, 590), (488, 522, 596, 592), (479, 500, 595, 590), (487, 504, 594, 592), (504, 484, 591, 594), (500, 492, 593, 595), (522, 491, 593, 596), (518, 483, 591, 597), (652, 607, 601, 653), (654, 605, 608, 655), (724, 719, 613, 640), (621, 604, 609, 619), (620, 601, 607, 618), (656, 599, 607, 652), (657, 602, 609, 655), (638, 598, 606, 619), (639, 603, 608, 618), (708, 683, 615, 643), (726, 720, 610, 658), (723, 721, 611, 641), (725, 722, 612, 659), (732, 727, 627, 648), (718, 684, 616, 661), (703, 689, 617, 642), (713, 694, 614, 660), (731, 729, 635, 644), (670, 651, 626, 662), (734, 730, 630, 669), (633, 650, 651, 631), (662, 626, 628, 663), (742, 736, 629, 664), (678, 672, 627, 665), (666, 634, 636, 667), (741, 738, 637, 668), (677, 674, 635, 669), (676, 674, 637, 645), (740, 738, 636, 646), (646, 636, 634, 647), (675, 672, 629, 649), (739, 736, 628, 650), (650, 628, 626, 651), (733, 728, 622, 665), (737, 739, 650, 633), (673, 675, 649, 632), (625, 646, 647, 623), (735, 740, 646, 625), (671, 676, 645, 624), (666, 631, 651, 670), (728, 731, 644, 622), (694, 703, 642, 614), (730, 732, 648, 630), (722, 723, 641, 612), (684, 708, 643, 616), (599, 639, 618, 607), (602, 638, 619, 609), (605, 620, 618, 608), (600, 621, 619, 606), (720, 724, 640, 610), (634, 666, 670, 647), (727, 733, 665, 627), (673, 677, 669, 630), (737, 741, 668, 632), (631, 666, 667, 633), (671, 678, 665, 622), (735, 742, 664, 624), (623, 662, 663, 625), (729, 734, 669, 635), (647, 670, 662, 623), (683, 713, 660, 615), (689, 718, 661, 617), (719, 725, 659, 613), (721, 726, 658, 611), (603, 657, 655, 608), (598, 656, 652, 606), (604, 654, 655, 609), (606, 652, 653, 600), (624, 664, 678, 671), (632, 668, 677, 673), (622, 644, 676, 671), (630, 648, 675, 673), (648, 627, 672, 675), (644, 635, 674, 676), (668, 637, 674, 677), (664, 629, 672, 678), (613, 659, 714, 693), (693, 714, 715, 692), (692, 715, 716, 691), (691, 716, 717, 690), (690, 717, 718, 689), (611, 658, 709, 679), (679, 709, 710, 680), (680, 710, 711, 681), (681, 711, 712, 682), (682, 712, 713, 683), (612, 641, 704, 688), (688, 704, 705, 687), (687, 705, 706, 686), (686, 706, 707, 685), (685, 707, 708, 684), (610, 640, 699, 698), (698, 699, 700, 697), (697, 700, 701, 696), (696, 701, 702, 695), (695, 702, 703, 694), (658, 610, 698, 709), (709, 698, 697, 710), (710, 697, 696, 711), (711, 696, 695, 712), (712, 695, 694, 713), (640, 613, 693, 699), (699, 693, 692, 700), (700, 692, 691, 701), (701, 691, 690, 702), (702, 690, 689, 703), (659, 612, 688, 714), (714, 688, 687, 715), (715, 687, 686, 716), (716, 686, 685, 717), (717, 685, 684, 718), (641, 611, 679, 704), (704, 679, 680, 705), (705, 680, 681, 706), (706, 681, 682, 707), (707, 682, 683, 708), (599, 656, 726, 721), (602, 657, 725, 719), (598, 638, 724, 720), (603, 639, 723, 722), (657, 603, 722, 725), (639, 599, 721, 723), (656, 598, 720, 726), (638, 602, 719, 724), (617, 661, 734, 729), (615, 660, 733, 727), (616, 643, 732, 730), (614, 642, 731, 728), (660, 614, 728, 733), (661, 616, 730, 734), (642, 617, 729, 731), (643, 615, 727, 732), (625, 663, 742, 735), (633, 667, 741, 737), (624, 645, 740, 735), (632, 649, 739, 737), (649, 629, 736, 739), (645, 637, 738, 740), (667, 636, 738, 741), (663, 628, 736, 742)])
me_cube_001.polygons.foreach_set('material_index', [0, 0, 0, 0, 0, 0, 0, 0, 0, 0, 1, 1, 1, 1, 1, 1, 1, 1, 1, 1, 1, 1, 1, 1, 1, 1, 1, 1, 1, 1, 1, 1, 1, 1, 1, 1, 1, 1, 1, 1, 1, 1, 1, 1, 1, 1, 1, 1, 1, 1, 1, 1, 1, 1, 1, 1, 1, 1, 1, 1, 1, 1, 1, 1, 1, 1, 1, 1, 1, 1, 1, 1, 1, 1, 1, 1, 1, 1, 1, 1, 1, 1, 1, 1, 1, 1, 1, 1, 1, 1, 1, 1, 1, 1, 1, 1, 1, 1, 1, 1, 1, 1, 1, 1, 1, 1, 1, 1, 1, 1, 1, 1, 1, 1, 1, 1, 1, 1, 1, 1, 1, 1, 1, 1, 1, 1, 1, 1, 1, 1, 1, 1, 1, 1, 1, 1, 1, 1, 1, 1, 1, 1, 1, 1, 1, 1, 1, 1, 1, 1, 1, 1, 1, 1, 1, 1, 1, 1, 1, 1, 1, 1, 1, 1, 1, 1, 1, 1, 1, 1, 1, 1, 1, 1, 1, 1, 1, 1, 1, 1, 1, 1, 1, 1, 1, 1, 1, 1, 1, 1, 1, 1, 1, 1, 1, 1, 1, 1, 1, 1, 1, 1, 1, 1, 1, 1, 1, 1, 1, 1, 1, 1, 1, 1, 1, 1, 1, 1, 1, 1, 1, 1, 1, 1, 1, 1, 1, 1, 1, 1, 1, 1, 1, 1, 1, 1, 1, 1, 1, 1, 1, 1, 1, 1, 1, 1, 1, 1, 1, 1, 1, 1, 1, 1, 1, 1, 1, 1, 1, 1, 1, 1, 1, 1, 1, 1, 1, 1, 1, 1, 1, 1, 1, 1, 1, 1, 1, 1, 1, 1, 1, 1, 1, 1, 1, 1, 1, 1, 1, 1, 1, 1, 1, 1, 1, 1, 1, 1, 1, 1, 1, 1, 1, 1, 1, 1, 1, 1, 1, 1, 1, 1, 1, 1, 1, 1, 1, 1, 1, 1, 1, 1, 1, 1, 1, 1, 1, 1, 1, 1, 1, 1, 1, 1, 1, 1, 1, 1, 1, 1, 1, 1, 1, 1, 1, 1, 1, 1, 1, 1, 1, 1, 1, 1, 1, 1, 1, 1, 1, 1, 1, 1, 1, 1, 1, 1, 1, 1, 1, 1, 1, 1, 1, 1, 1, 1, 1, 1, 1, 1, 1, 1, 1, 1, 1, 1, 1, 1, 1, 1, 1, 1, 1, 1, 1, 1, 1, 1, 1, 1, 1, 1, 1, 1, 1, 1, 1, 1, 1, 1, 1, 1, 1, 1, 1, 1, 1, 1, 1, 1, 1, 1, 1, 1, 1, 1, 1, 1, 1, 1, 1, 1, 1, 1, 1, 1, 1, 1, 1, 1, 1, 1, 1, 1, 1, 1, 1, 1, 1, 1, 1, 1, 1, 1, 1, 1, 1, 1, 1, 1, 1, 1, 1, 1, 1, 1, 1, 1, 1, 1, 1, 1, 1, 1, 1, 1, 1, 1, 1, 1, 1, 1, 1, 1, 1, 1, 1, 1, 1, 1, 1, 1, 1, 1, 1, 1, 1, 1, 1, 1, 1, 1, 1, 1, 1, 1, 1, 1, 1, 1, 1, 1, 1, 1, 1, 1, 1, 1, 1, 1, 1, 1, 1, 1, 1, 1, 1, 1, 1, 1, 1, 1, 1, 1, 1, 1, 1, 1, 1, 1, 1, 1, 1, 1, 1, 1, 1, 1, 1, 1, 1, 1, 1, 1, 1, 1, 1, 1, 1, 1, 1, 1, 1, 1, 1, 1, 1, 1, 1, 1, 1, 1, 1, 1, 1, 1, 1, 1, 1, 1, 1, 1, 1, 1, 1, 1, 1, 1, 1, 1, 1, 1, 1, 1, 1, 1, 1, 1, 1, 1, 1, 1, 1, 1, 1, 1, 1, 1, 1, 1, 1, 1, 1, 1, 1, 1, 1, 1, 1, 1, 1, 1, 1, 1, 1, 1, 1, 1, 1, 1, 1, 1, 1, 1, 1, 1, 1, 1, 1, 1, 1, 1, 1, 1, 1, 1, 1, 1, 1, 1, 1, 1, 1, 1, 1, 1, 1, 1, 1, 1, 1, 1, 1, 1, 1, 1, 1, 1, 1, 1, 1, 1, 1, 1, 1, 1, 1, 1, 1, 1, 1, 1, 1, 1, 1, 1, 1, 1, 1, 1, 1, 1, 1, 1, 1, 1, 1, 1, 1, 1, 1, 1, 1, 1, 1, 1, 1, 1, 1, 1])
_uv = me_cube_001.uv_layers.new(name='UVMap')
_uv.uv.foreach_set('vector', [0.375, 0.0, 0.625, 0.0, 0.625, 0.25, 0.375, 0.25, 0.375, 0.375, 0.625, 0.375, 0.625, 0.5, 0.375, 0.5, 0.375, 0.5, 0.625, 0.5, 0.625, 0.75, 0.375, 0.75, 0.375, 0.875, 0.625, 0.875, 0.625, 1.0, 0.375, 1.0, 0.25, 0.5, 0.375, 0.5, 0.375, 0.75, 0.25, 0.75, 0.75, 0.5, 0.875, 0.5, 0.875, 0.75, 0.75, 0.75, 0.625, 0.5, 0.75, 0.5, 0.75, 0.75, 0.625, 0.75, 0.125, 0.5, 0.25, 0.5, 0.25, 0.75, 0.125, 0.75, 0.375, 0.75, 0.625, 0.75, 0.625, 0.875, 0.375, 0.875, 0.375, 0.25, 0.625, 0.25, 0.625, 0.375, 0.375, 0.375, 0.5093, 1.397e-09, 0.625, 0.0, 0.625, 0.25, 0.5093, 0.25, 0.5093, 0.5, 0.625, 0.5, 0.625, 0.75, 0.5093, 0.75, 0.4498, 0.875, 0.4498, 0.8248, 0.4498, 0.8248, 0.4498, 0.875, 0.25, 0.5, 0.375, 0.5, 0.375, 0.75, 0.25, 0.75, 0.75, 0.5, 0.875, 0.5, 0.875, 0.75, 0.75, 0.75, 0.5037, 0.9252, 0.5502, 0.9252, 0.625, 1.0, 0.5093, 1.0, 0.5037, 0.8248, 0.4498, 0.8248, 0.375, 0.75, 0.5093, 0.75, 0.4498, 0.875, 0.4498, 0.9252, 0.375, 1.0, 0.375, 0.875, 0.5502, 0.875, 0.5502, 0.8248, 0.625, 0.75, 0.625, 0.875, 0.5502, 0.875, 0.5502, 0.9252, 0.5502, 0.9252, 0.5502, 0.875, 0.5037, 0.9252, 0.4498, 0.9252, 0.4498, 0.9252, 0.5037, 0.9252, 0.5502, 0.875, 0.5502, 0.9252, 0.5502, 0.9252, 0.5502, 0.875, 0.5037, 0.8248, 0.5502, 0.8248, 0.5502, 0.8248, 0.5037, 0.8248, 0.5502, 0.875, 0.5502, 0.9252, 0.5502, 0.9252, 0.5502, 0.875, 0.5037, 0.8248, 0.5502, 0.8248, 0.5502, 0.8248, 0.5037, 0.8248, 0.4498, 0.875, 0.4498, 0.8248, 0.4498, 0.8248, 0.4498, 0.875, 0.5037, 0.9252, 0.4498, 0.9252, 0.4498, 0.9252, 0.5037, 0.9252, 0.4498, 0.875, 0.4498, 0.8248, 0.4498, 0.8248, 0.4498, 0.875, 0.2501, 0.4375, 0.5025, 0.875, 0.5025, 0.8775, 0.4975, 0.8801, 0.5037, 0.8248, 0.5502, 0.8248, 0.5502, 0.8248, 0.5038, 0.8248, 0.5263, 0.8487, 0.5263, 0.875, 0.5025, 0.875, 0.5025, 0.8725, 0.4975, 0.8801, 0.5025, 0.8775, 0.5263, 0.9013, 0.502, 0.9013, 0.5027, 0.9117, 0.5367, 0.9117, 0.547, 0.922, 0.5034, 0.922, 0.5034, 0.922, 0.5468, 0.9218, 0.5502, 0.9252, 0.5038, 0.9252, 0.4975, 0.8699, 0.4975, 0.8725, 0.4737, 0.8487, 0.502, 0.8487, 0.5027, 0.8383, 0.4633, 0.8383, 0.453, 0.828, 0.5034, 0.828, 0.5034, 0.828, 0.4532, 0.8282, 0.4498, 0.8248, 0.5038, 0.8248, 0.453, 0.875, 0.4532, 0.8282, 0.453, 0.828, 0.453, 0.875, 0.4633, 0.875, 0.4633, 0.8383, 0.4737, 0.8487, 0.4737, 0.875, 0.4737, 0.875, 0.4737, 0.8487, 0.4975, 0.8725, 0.4975, 0.875, 0.547, 0.875, 0.5468, 0.9218, 0.547, 0.922, 0.547, 0.875, 0.5367, 0.875, 0.5367, 0.9117, 0.5263, 0.9013, 0.5263, 0.875, 0.5263, 0.875, 0.5263, 0.9013, 0.5025, 0.8775, 0.5025, 0.875, 0.5037, 0.9252, 0.4498, 0.9252, 0.4498, 0.9252, 0.5038, 0.9252, 0.5367, 0.8383, 0.5367, 0.875, 0.5263, 0.875, 0.5263, 0.8487, 0.5468, 0.8282, 0.547, 0.875, 0.547, 0.875, 0.547, 0.828, 0.4737, 0.9013, 0.4737, 0.875, 0.4975, 0.875, 0.4975, 0.8775, 0.4633, 0.9117, 0.4633, 0.875, 0.4737, 0.875, 0.4737, 0.9013, 0.4532, 0.9218, 0.453, 0.875, 0.453, 0.875, 0.453, 0.922, 0.4975, 0.8699, 0.5025, 0.8725, 0.5025, 0.875, 0.2501, 0.4375, 0.4498, 0.9252, 0.4498, 0.875, 0.4498, 0.875, 0.4498, 0.9252, 0.4498, 0.9252, 0.4498, 0.875, 0.4498, 0.875, 0.4498, 0.9252, 0.5502, 0.8248, 0.5502, 0.875, 0.5502, 0.875, 0.5502, 0.8248, 0.5502, 0.8248, 0.5502, 0.875, 0.5502, 0.875, 0.5502, 0.8248, 0.5502, 0.8248, 0.5502, 0.875, 0.5502, 0.875, 0.5502, 0.8248, 0.5502, 0.9252, 0.5502, 0.875, 0.625, 0.875, 0.625, 1.0, 0.4498, 0.8248, 0.4498, 0.875, 0.375, 0.875, 0.375, 0.75, 0.625, 0.5, 0.75, 0.5, 0.75, 0.75, 0.625, 0.75, 0.125, 0.5, 0.25, 0.5, 0.25, 0.75, 0.125, 0.75, 0.4498, 0.9252, 0.4498, 0.875, 0.4498, 0.875, 0.4498, 0.9252, 0.4975, 0.8725, 0.4975, 0.8699, 0.2501, 0.4375, 0.4975, 0.875, 0.5502, 0.9252, 0.5037, 0.9252, 0.5038, 0.9252, 0.5502, 0.9252, 0.5468, 0.8282, 0.5034, 0.828, 0.5038, 0.8248, 0.5502, 0.8248, 0.5367, 0.8383, 0.5027, 0.8383, 0.5034, 0.828, 0.547, 0.828, 0.5025, 0.8725, 0.4975, 0.8699, 0.502, 0.8487, 0.5263, 0.8487, 0.4532, 0.9218, 0.5034, 0.922, 0.5038, 0.9252, 0.4498, 0.9252, 0.4633, 0.9117, 0.5027, 0.9117, 0.5034, 0.922, 0.453, 0.922, 0.4975, 0.8775, 0.4975, 0.8801, 0.502, 0.9013, 0.4737, 0.9013, 0.4498, 0.8248, 0.5037, 0.8248, 0.5038, 0.8248, 0.4498, 0.8248, 0.4975, 0.875, 0.2501, 0.4375, 0.4975, 0.8801, 0.4975, 0.8775, 0.5502, 0.9252, 0.5037, 0.9252, 0.5037, 0.9252, 0.5502, 0.9252, 0.4498, 0.8248, 0.5037, 0.8248, 0.5037, 0.8248, 0.4498, 0.8248, 0.4498, 0.8248, 0.5037, 0.8248, 0.5037, 0.8248, 0.4498, 0.8248, 0.5502, 0.9252, 0.5037, 0.9252, 0.5037, 0.9252, 0.5502, 0.9252, 0.5502, 0.8248, 0.5037, 0.8248, 0.5093, 0.75, 0.625, 0.75, 0.4498, 0.9252, 0.5037, 0.9252, 0.5093, 1.0, 0.375, 1.0, 0.375, 0.5, 0.5093, 0.5, 0.5093, 0.75, 0.375, 0.75, 0.375, 0.0, 0.5093, 1.397e-09, 0.5093, 0.25, 0.375, 0.25, 0.453, 0.922, 0.5034, 0.922, 0.5034, 0.922, 0.4532, 0.9218, 0.547, 0.828, 0.5034, 0.828, 0.5034, 0.828, 0.5468, 0.8282, 0.4498, 0.9252, 0.4498, 0.875, 0.453, 0.875, 0.4532, 0.9218, 0.5502, 0.8248, 0.5502, 0.875, 0.547, 0.875, 0.5468, 0.8282, 0.5502, 0.875, 0.5502, 0.9252, 0.5468, 0.9218, 0.547, 0.875, 0.4498, 0.875, 0.4498, 0.8248, 0.4532, 0.8282, 0.453, 0.875, 0.5034, 0.828, 0.453, 0.828, 0.4532, 0.8282, 0.5034, 0.828, 0.5034, 0.922, 0.547, 0.922, 0.5468, 0.9218, 0.5034, 0.922, 0.4498, 0.8248, 0.5037, 0.8248, 0.5037, 0.8248, 0.4498, 0.8248, 0.4498, 0.8248, 0.5037, 0.8248, 0.5037, 0.8248, 0.4498, 0.8248, 0.4498, 0.8248, 0.5037, 0.8248, 0.5037, 0.8248, 0.4498, 0.8248, 0.4498, 0.8248, 0.5037, 0.8248, 0.5037, 0.8248, 0.4498, 0.8248, 0.4498, 0.8248, 0.5037, 0.8248, 0.5037, 0.8248, 0.4498, 0.8248, 0.5502, 0.9252, 0.5037, 0.9252, 0.5037, 0.9252, 0.5502, 0.9252, 0.5502, 0.9252, 0.5037, 0.9252, 0.5037, 0.9252, 0.5502, 0.9252, 0.5502, 0.9252, 0.5037, 0.9252, 0.5037, 0.9252, 0.5502, 0.9252, 0.5502, 0.9252, 0.5037, 0.9252, 0.5037, 0.9252, 0.5502, 0.9252, 0.5502, 0.9252, 0.5037, 0.9252, 0.5037, 0.9252, 0.5502, 0.9252, 0.5502, 0.8248, 0.5502, 0.875, 0.5502, 0.875, 0.5502, 0.8248, 0.5502, 0.8248, 0.5502, 0.875, 0.5502, 0.875, 0.5502, 0.8248, 0.5502, 0.8248, 0.5502, 0.875, 0.5502, 0.875, 0.5502, 0.8248, 0.5502, 0.8248, 0.5502, 0.875, 0.5502, 0.875, 0.5502, 0.8248, 0.5502, 0.8248, 0.5502, 0.875, 0.5502, 0.875, 0.5502, 0.8248, 0.4498, 0.9252, 0.4498, 0.875, 0.4498, 0.875, 0.4498, 0.9252, 0.4498, 0.9252, 0.4498, 0.875, 0.4498, 0.875, 0.4498, 0.9252, 0.4498, 0.9252, 0.4498, 0.875, 0.4498, 0.875, 0.4498, 0.9252, 0.4498, 0.9252, 0.4498, 0.875, 0.4498, 0.875, 0.4498, 0.9252, 0.4498, 0.9252, 0.4498, 0.875, 0.4498, 0.875, 0.4498, 0.9252, 0.5037, 0.9252, 0.4498, 0.9252, 0.4498, 0.9252, 0.5037, 0.9252, 0.5037, 0.9252, 0.4498, 0.9252, 0.4498, 0.9252, 0.5037, 0.9252, 0.5037, 0.9252, 0.4498, 0.9252, 0.4498, 0.9252, 0.5037, 0.9252, 0.5037, 0.9252, 0.4498, 0.9252, 0.4498, 0.9252, 0.5037, 0.9252, 0.5037, 0.9252, 0.4498, 0.9252, 0.4498, 0.9252, 0.5037, 0.9252, 0.4498, 0.875, 0.4498, 0.8248, 0.4498, 0.8248, 0.4498, 0.875, 0.4498, 0.875, 0.4498, 0.8248, 0.4498, 0.8248, 0.4498, 0.875, 0.4498, 0.875, 0.4498, 0.8248, 0.4498, 0.8248, 0.4498, 0.875, 0.4498, 0.875, 0.4498, 0.8248, 0.4498, 0.8248, 0.4498, 0.875, 0.4498, 0.875, 0.4498, 0.8248, 0.4498, 0.8248, 0.4498, 0.875, 0.5037, 0.8248, 0.5502, 0.8248, 0.5502, 0.8248, 0.5037, 0.8248, 0.5037, 0.8248, 0.5502, 0.8248, 0.5502, 0.8248, 0.5037, 0.8248, 0.5037, 0.8248, 0.5502, 0.8248, 0.5502, 0.8248, 0.5037, 0.8248, 0.5037, 0.8248, 0.5502, 0.8248, 0.5502, 0.8248, 0.5037, 0.8248, 0.5037, 0.8248, 0.5502, 0.8248, 0.5502, 0.8248, 0.5037, 0.8248, 0.5502, 0.875, 0.5502, 0.9252, 0.5502, 0.9252, 0.5502, 0.875, 0.5502, 0.875, 0.5502, 0.9252, 0.5502, 0.9252, 0.5502, 0.875, 0.5502, 0.875, 0.5502, 0.9252, 0.5502, 0.9252, 0.5502, 0.875, 0.5502, 0.875, 0.5502, 0.9252, 0.5502, 0.9252, 0.5502, 0.875, 0.5502, 0.875, 0.5502, 0.9252, 0.5502, 0.9252, 0.5502, 0.875, 0.5502, 0.9252, 0.5037, 0.9252, 0.5037, 0.9252, 0.5502, 0.9252, 0.4498, 0.8248, 0.5037, 0.8248, 0.5037, 0.8248, 0.4498, 0.8248, 0.4498, 0.9252, 0.4498, 0.875, 0.4498, 0.875, 0.4498, 0.9252, 0.5502, 0.8248, 0.5502, 0.875, 0.5502, 0.875, 0.5502, 0.8248, 0.5037, 0.8248, 0.5502, 0.8248, 0.5502, 0.8248, 0.5037, 0.8248, 0.5502, 0.875, 0.5502, 0.9252, 0.5502, 0.9252, 0.5502, 0.875, 0.5037, 0.9252, 0.4498, 0.9252, 0.4498, 0.9252, 0.5037, 0.9252, 0.4498, 0.875, 0.4498, 0.8248, 0.4498, 0.8248, 0.4498, 0.875, 0.4498, 0.8248, 0.5037, 0.8248, 0.5037, 0.8248, 0.4498, 0.8248, 0.5502, 0.9252, 0.5037, 0.9252, 0.5037, 0.9252, 0.5502, 0.9252, 0.5502, 0.8248, 0.5502, 0.875, 0.5502, 0.875, 0.5502, 0.8248, 0.4498, 0.9252, 0.4498, 0.875, 0.4498, 0.875, 0.4498, 0.9252, 0.5037, 0.9252, 0.4498, 0.9252, 0.4498, 0.9252, 0.5037, 0.9252, 0.5037, 0.8248, 0.5502, 0.8248, 0.5502, 0.8248, 0.5037, 0.8248, 0.4498, 0.875, 0.4498, 0.8248, 0.4498, 0.8248, 0.4498, 0.875, 0.5502, 0.875, 0.5502, 0.9252, 0.5502, 0.9252, 0.5502, 0.875, 0.4737, 0.9013, 0.502, 0.9013, 0.5027, 0.9117, 0.4633, 0.9117, 0.5263, 0.8487, 0.502, 0.8487, 0.5027, 0.8383, 0.5367, 0.8383, 0.453, 0.922, 0.453, 0.875, 0.4633, 0.875, 0.4633, 0.9117, 0.547, 0.828, 0.547, 0.875, 0.5367, 0.875, 0.5367, 0.8383, 0.547, 0.875, 0.547, 0.922, 0.5367, 0.9117, 0.5367, 0.875, 0.453, 0.875, 0.453, 0.828, 0.4633, 0.8383, 0.4633, 0.875, 0.502, 0.8487, 0.4737, 0.8487, 0.4633, 0.8383, 0.5027, 0.8383, 0.502, 0.9013, 0.5263, 0.9013, 0.5367, 0.9117, 0.5027, 0.9117, 0.5093, 1.397e-09, 0.625, 0.0, 0.625, 0.25, 0.5093, 0.25, 0.5093, 0.5, 0.625, 0.5, 0.625, 0.75, 0.5093, 0.75, 0.4498, 0.875, 0.4498, 0.8248, 0.4498, 0.8248, 0.4498, 0.875, 0.25, 0.5, 0.375, 0.5, 0.375, 0.75, 0.25, 0.75, 0.75, 0.5, 0.875, 0.5, 0.875, 0.75, 0.75, 0.75, 0.5037, 0.9252, 0.5502, 0.9252, 0.625, 1.0, 0.5093, 1.0, 0.5037, 0.8248, 0.4498, 0.8248, 0.375, 0.75, 0.5093, 0.75, 0.4498, 0.875, 0.4498, 0.9252, 0.375, 1.0, 0.375, 0.875, 0.5502, 0.875, 0.5502, 0.8248, 0.625, 0.75, 0.625, 0.875, 0.5502, 0.875, 0.5502, 0.9252, 0.5502, 0.9252, 0.5502, 0.875, 0.5037, 0.9252, 0.4498, 0.9252, 0.4498, 0.9252, 0.5037, 0.9252, 0.5502, 0.875, 0.5502, 0.9252, 0.5502, 0.9252, 0.5502, 0.875, 0.5037, 0.8248, 0.5502, 0.8248, 0.5502, 0.8248, 0.5037, 0.8248, 0.5502, 0.875, 0.5502, 0.9252, 0.5502, 0.9252, 0.5502, 0.875, 0.5037, 0.8248, 0.5502, 0.8248, 0.5502, 0.8248, 0.5037, 0.8248, 0.4498, 0.875, 0.4498, 0.8248, 0.4498, 0.8248, 0.4498, 0.875, 0.5037, 0.9252, 0.4498, 0.9252, 0.4498, 0.9252, 0.5037, 0.9252, 0.4498, 0.875, 0.4498, 0.8248, 0.4498, 0.8248, 0.4498, 0.875, 0.2501, 0.4375, 0.5025, 0.875, 0.5025, 0.8775, 0.4975, 0.8801, 0.5037, 0.8248, 0.5502, 0.8248, 0.5502, 0.8248, 0.5038, 0.8248, 0.5263, 0.8487, 0.5263, 0.875, 0.5025, 0.875, 0.5025, 0.8725, 0.4975, 0.8801, 0.5025, 0.8775, 0.5263, 0.9013, 0.502, 0.9013, 0.5027, 0.9117, 0.5367, 0.9117, 0.547, 0.922, 0.5034, 0.922, 0.5034, 0.922, 0.5468, 0.9218, 0.5502, 0.9252, 0.5038, 0.9252, 0.4975, 0.8699, 0.4975, 0.8725, 0.4737, 0.8487, 0.502, 0.8487, 0.5027, 0.8383, 0.4633, 0.8383, 0.453, 0.828, 0.5034, 0.828, 0.5034, 0.828, 0.4532, 0.8282, 0.4498, 0.8248, 0.5038, 0.8248, 0.453, 0.875, 0.4532, 0.8282, 0.453, 0.828, 0.453, 0.875, 0.4633, 0.875, 0.4633, 0.8383, 0.4737, 0.8487, 0.4737, 0.875, 0.4737, 0.875, 0.4737, 0.8487, 0.4975, 0.8725, 0.4975, 0.875, 0.547, 0.875, 0.5468, 0.9218, 0.547, 0.922, 0.547, 0.875, 0.5367, 0.875, 0.5367, 0.9117, 0.5263, 0.9013, 0.5263, 0.875, 0.5263, 0.875, 0.5263, 0.9013, 0.5025, 0.8775, 0.5025, 0.875, 0.5037, 0.9252, 0.4498, 0.9252, 0.4498, 0.9252, 0.5038, 0.9252, 0.5367, 0.8383, 0.5367, 0.875, 0.5263, 0.875, 0.5263, 0.8487, 0.5468, 0.8282, 0.547, 0.875, 0.547, 0.875, 0.547, 0.828, 0.4737, 0.9013, 0.4737, 0.875, 0.4975, 0.875, 0.4975, 0.8775, 0.4633, 0.9117, 0.4633, 0.875, 0.4737, 0.875, 0.4737, 0.9013, 0.4532, 0.9218, 0.453, 0.875, 0.453, 0.875, 0.453, 0.922, 0.4975, 0.8699, 0.5025, 0.8725, 0.5025, 0.875, 0.2501, 0.4375, 0.4498, 0.9252, 0.4498, 0.875, 0.4498, 0.875, 0.4498, 0.9252, 0.4498, 0.9252, 0.4498, 0.875, 0.4498, 0.875, 0.4498, 0.9252, 0.5502, 0.8248, 0.5502, 0.875, 0.5502, 0.875, 0.5502, 0.8248, 0.5502, 0.8248, 0.5502, 0.875, 0.5502, 0.875, 0.5502, 0.8248, 0.5502, 0.8248, 0.5502, 0.875, 0.5502, 0.875, 0.5502, 0.8248, 0.5502, 0.9252, 0.5502, 0.875, 0.625, 0.875, 0.625, 1.0, 0.4498, 0.8248, 0.4498, 0.875, 0.375, 0.875, 0.375, 0.75, 0.625, 0.5, 0.75, 0.5, 0.75, 0.75, 0.625, 0.75, 0.125, 0.5, 0.25, 0.5, 0.25, 0.75, 0.125, 0.75, 0.4498, 0.9252, 0.4498, 0.875, 0.4498, 0.875, 0.4498, 0.9252, 0.4975, 0.8725, 0.4975, 0.8699, 0.2501, 0.4375, 0.4975, 0.875, 0.5502, 0.9252, 0.5037, 0.9252, 0.5038, 0.9252, 0.5502, 0.9252, 0.5468, 0.8282, 0.5034, 0.828, 0.5038, 0.8248, 0.5502, 0.8248, 0.5367, 0.8383, 0.5027, 0.8383, 0.5034, 0.828, 0.547, 0.828, 0.5025, 0.8725, 0.4975, 0.8699, 0.502, 0.8487, 0.5263, 0.8487, 0.4532, 0.9218, 0.5034, 0.922, 0.5038, 0.9252, 0.4498, 0.9252, 0.4633, 0.9117, 0.5027, 0.9117, 0.5034, 0.922, 0.453, 0.922, 0.4975, 0.8775, 0.4975, 0.8801, 0.502, 0.9013, 0.4737, 0.9013, 0.4498, 0.8248, 0.5037, 0.8248, 0.5038, 0.8248, 0.4498, 0.8248, 0.4975, 0.875, 0.2501, 0.4375, 0.4975, 0.8801, 0.4975, 0.8775, 0.5502, 0.9252, 0.5037, 0.9252, 0.5037, 0.9252, 0.5502, 0.9252, 0.4498, 0.8248, 0.5037, 0.8248, 0.5037, 0.8248, 0.4498, 0.8248, 0.4498, 0.8248, 0.5037, 0.8248, 0.5037, 0.8248, 0.4498, 0.8248, 0.5502, 0.9252, 0.5037, 0.9252, 0.5037, 0.9252, 0.5502, 0.9252, 0.5502, 0.8248, 0.5037, 0.8248, 0.5093, 0.75, 0.625, 0.75, 0.4498, 0.9252, 0.5037, 0.9252, 0.5093, 1.0, 0.375, 1.0, 0.375, 0.5, 0.5093, 0.5, 0.5093, 0.75, 0.375, 0.75, 0.375, 0.0, 0.5093, 1.397e-09, 0.5093, 0.25, 0.375, 0.25, 0.453, 0.922, 0.5034, 0.922, 0.5034, 0.922, 0.4532, 0.9218, 0.547, 0.828, 0.5034, 0.828, 0.5034, 0.828, 0.5468, 0.8282, 0.4498, 0.9252, 0.4498, 0.875, 0.453, 0.875, 0.4532, 0.9218, 0.5502, 0.8248, 0.5502, 0.875, 0.547, 0.875, 0.5468, 0.8282, 0.5502, 0.875, 0.5502, 0.9252, 0.5468, 0.9218, 0.547, 0.875, 0.4498, 0.875, 0.4498, 0.8248, 0.4532, 0.8282, 0.453, 0.875, 0.5034, 0.828, 0.453, 0.828, 0.4532, 0.8282, 0.5034, 0.828, 0.5034, 0.922, 0.547, 0.922, 0.5468, 0.9218, 0.5034, 0.922, 0.4498, 0.8248, 0.5037, 0.8248, 0.5037, 0.8248, 0.4498, 0.8248, 0.4498, 0.8248, 0.5037, 0.8248, 0.5037, 0.8248, 0.4498, 0.8248, 0.4498, 0.8248, 0.5037, 0.8248, 0.5037, 0.8248, 0.4498, 0.8248, 0.4498, 0.8248, 0.5037, 0.8248, 0.5037, 0.8248, 0.4498, 0.8248, 0.4498, 0.8248, 0.5037, 0.8248, 0.5037, 0.8248, 0.4498, 0.8248, 0.5502, 0.9252, 0.5037, 0.9252, 0.5037, 0.9252, 0.5502, 0.9252, 0.5502, 0.9252, 0.5037, 0.9252, 0.5037, 0.9252, 0.5502, 0.9252, 0.5502, 0.9252, 0.5037, 0.9252, 0.5037, 0.9252, 0.5502, 0.9252, 0.5502, 0.9252, 0.5037, 0.9252, 0.5037, 0.9252, 0.5502, 0.9252, 0.5502, 0.9252, 0.5037, 0.9252, 0.5037, 0.9252, 0.5502, 0.9252, 0.5502, 0.8248, 0.5502, 0.875, 0.5502, 0.875, 0.5502, 0.8248, 0.5502, 0.8248, 0.5502, 0.875, 0.5502, 0.875, 0.5502, 0.8248, 0.5502, 0.8248, 0.5502, 0.875, 0.5502, 0.875, 0.5502, 0.8248, 0.5502, 0.8248, 0.5502, 0.875, 0.5502, 0.875, 0.5502, 0.8248, 0.5502, 0.8248, 0.5502, 0.875, 0.5502, 0.875, 0.5502, 0.8248, 0.4498, 0.9252, 0.4498, 0.875, 0.4498, 0.875, 0.4498, 0.9252, 0.4498, 0.9252, 0.4498, 0.875, 0.4498, 0.875, 0.4498, 0.9252, 0.4498, 0.9252, 0.4498, 0.875, 0.4498, 0.875, 0.4498, 0.9252, 0.4498, 0.9252, 0.4498, 0.875, 0.4498, 0.875, 0.4498, 0.9252, 0.4498, 0.9252, 0.4498, 0.875, 0.4498, 0.875, 0.4498, 0.9252, 0.5037, 0.9252, 0.4498, 0.9252, 0.4498, 0.9252, 0.5037, 0.9252, 0.5037, 0.9252, 0.4498, 0.9252, 0.4498, 0.9252, 0.5037, 0.9252, 0.5037, 0.9252, 0.4498, 0.9252, 0.4498, 0.9252, 0.5037, 0.9252, 0.5037, 0.9252, 0.4498, 0.9252, 0.4498, 0.9252, 0.5037, 0.9252, 0.5037, 0.9252, 0.4498, 0.9252, 0.4498, 0.9252, 0.5037, 0.9252, 0.4498, 0.875, 0.4498, 0.8248, 0.4498, 0.8248, 0.4498, 0.875, 0.4498, 0.875, 0.4498, 0.8248, 0.4498, 0.8248, 0.4498, 0.875, 0.4498, 0.875, 0.4498, 0.8248, 0.4498, 0.8248, 0.4498, 0.875, 0.4498, 0.875, 0.4498, 0.8248, 0.4498, 0.8248, 0.4498, 0.875, 0.4498, 0.875, 0.4498, 0.8248, 0.4498, 0.8248, 0.4498, 0.875, 0.5037, 0.8248, 0.5502, 0.8248, 0.5502, 0.8248, 0.5037, 0.8248, 0.5037, 0.8248, 0.5502, 0.8248, 0.5502, 0.8248, 0.5037, 0.8248, 0.5037, 0.8248, 0.5502, 0.8248, 0.5502, 0.8248, 0.5037, 0.8248, 0.5037, 0.8248, 0.5502, 0.8248, 0.5502, 0.8248, 0.5037, 0.8248, 0.5037, 0.8248, 0.5502, 0.8248, 0.5502, 0.8248, 0.5037, 0.8248, 0.5502, 0.875, 0.5502, 0.9252, 0.5502, 0.9252, 0.5502, 0.875, 0.5502, 0.875, 0.5502, 0.9252, 0.5502, 0.9252, 0.5502, 0.875, 0.5502, 0.875, 0.5502, 0.9252, 0.5502, 0.9252, 0.5502, 0.875, 0.5502, 0.875, 0.5502, 0.9252, 0.5502, 0.9252, 0.5502, 0.875, 0.5502, 0.875, 0.5502, 0.9252, 0.5502, 0.9252, 0.5502, 0.875, 0.5502, 0.9252, 0.5037, 0.9252, 0.5037, 0.9252, 0.5502, 0.9252, 0.4498, 0.8248, 0.5037, 0.8248, 0.5037, 0.8248, 0.4498, 0.8248, 0.4498, 0.9252, 0.4498, 0.875, 0.4498, 0.875, 0.4498, 0.9252, 0.5502, 0.8248, 0.5502, 0.875, 0.5502, 0.875, 0.5502, 0.8248, 0.5037, 0.8248, 0.5502, 0.8248, 0.5502, 0.8248, 0.5037, 0.8248, 0.5502, 0.875, 0.5502, 0.9252, 0.5502, 0.9252, 0.5502, 0.875, 0.5037, 0.9252, 0.4498, 0.9252, 0.4498, 0.9252, 0.5037, 0.9252, 0.4498, 0.875, 0.4498, 0.8248, 0.4498, 0.8248, 0.4498, 0.875, 0.4498, 0.8248, 0.5037, 0.8248, 0.5037, 0.8248, 0.4498, 0.8248, 0.5502, 0.9252, 0.5037, 0.9252, 0.5037, 0.9252, 0.5502, 0.9252, 0.5502, 0.8248, 0.5502, 0.875, 0.5502, 0.875, 0.5502, 0.8248, 0.4498, 0.9252, 0.4498, 0.875, 0.4498, 0.875, 0.4498, 0.9252, 0.5037, 0.9252, 0.4498, 0.9252, 0.4498, 0.9252, 0.5037, 0.9252, 0.5037, 0.8248, 0.5502, 0.8248, 0.5502, 0.8248, 0.5037, 0.8248, 0.4498, 0.875, 0.4498, 0.8248, 0.4498, 0.8248, 0.4498, 0.875, 0.5502, 0.875, 0.5502, 0.9252, 0.5502, 0.9252, 0.5502, 0.875, 0.4737, 0.9013, 0.502, 0.9013, 0.5027, 0.9117, 0.4633, 0.9117, 0.5263, 0.8487, 0.502, 0.8487, 0.5027, 0.8383, 0.5367, 0.8383, 0.453, 0.922, 0.453, 0.875, 0.4633, 0.875, 0.4633, 0.9117, 0.547, 0.828, 0.547, 0.875, 0.5367, 0.875, 0.5367, 0.8383, 0.547, 0.875, 0.547, 0.922, 0.5367, 0.9117, 0.5367, 0.875, 0.453, 0.875, 0.453, 0.828, 0.4633, 0.8383, 0.4633, 0.875, 0.502, 0.8487, 0.4737, 0.8487, 0.4633, 0.8383, 0.5027, 0.8383, 0.502, 0.9013, 0.5263, 0.9013, 0.5367, 0.9117, 0.5027, 0.9117, 0.5093, 1.397e-09, 0.625, 0.0, 0.625, 0.25, 0.5093, 0.25, 0.5093, 0.5, 0.625, 0.5, 0.625, 0.75, 0.5093, 0.75, 0.4498, 0.875, 0.4498, 0.8248, 0.4498, 0.8248, 0.4498, 0.875, 0.25, 0.5, 0.375, 0.5, 0.375, 0.75, 0.25, 0.75, 0.75, 0.5, 0.875, 0.5, 0.875, 0.75, 0.75, 0.75, 0.5037, 0.9252, 0.5502, 0.9252, 0.625, 1.0, 0.5093, 1.0, 0.5037, 0.8248, 0.4498, 0.8248, 0.375, 0.75, 0.5093, 0.75, 0.4498, 0.875, 0.4498, 0.9252, 0.375, 1.0, 0.375, 0.875, 0.5502, 0.875, 0.5502, 0.8248, 0.625, 0.75, 0.625, 0.875, 0.5502, 0.875, 0.5502, 0.9252, 0.5502, 0.9252, 0.5502, 0.875, 0.5037, 0.9252, 0.4498, 0.9252, 0.4498, 0.9252, 0.5037, 0.9252, 0.5502, 0.875, 0.5502, 0.9252, 0.5502, 0.9252, 0.5502, 0.875, 0.5037, 0.8248, 0.5502, 0.8248, 0.5502, 0.8248, 0.5037, 0.8248, 0.5502, 0.875, 0.5502, 0.9252, 0.5502, 0.9252, 0.5502, 0.875, 0.5037, 0.8248, 0.5502, 0.8248, 0.5502, 0.8248, 0.5037, 0.8248, 0.4498, 0.875, 0.4498, 0.8248, 0.4498, 0.8248, 0.4498, 0.875, 0.5037, 0.9252, 0.4498, 0.9252, 0.4498, 0.9252, 0.5037, 0.9252, 0.4498, 0.875, 0.4498, 0.8248, 0.4498, 0.8248, 0.4498, 0.875, 0.2501, 0.4375, 0.5025, 0.875, 0.5025, 0.8775, 0.4975, 0.8801, 0.5037, 0.8248, 0.5502, 0.8248, 0.5502, 0.8248, 0.5038, 0.8248, 0.5263, 0.8487, 0.5263, 0.875, 0.5025, 0.875, 0.5025, 0.8725, 0.4975, 0.8801, 0.5025, 0.8775, 0.5263, 0.9013, 0.502, 0.9013, 0.5027, 0.9117, 0.5367, 0.9117, 0.547, 0.922, 0.5034, 0.922, 0.5034, 0.922, 0.5468, 0.9218, 0.5502, 0.9252, 0.5038, 0.9252, 0.4975, 0.8699, 0.4975, 0.8725, 0.4737, 0.8487, 0.502, 0.8487, 0.5027, 0.8383, 0.4633, 0.8383, 0.453, 0.828, 0.5034, 0.828, 0.5034, 0.828, 0.4532, 0.8282, 0.4498, 0.8248, 0.5038, 0.8248, 0.453, 0.875, 0.4532, 0.8282, 0.453, 0.828, 0.453, 0.875, 0.4633, 0.875, 0.4633, 0.8383, 0.4737, 0.8487, 0.4737, 0.875, 0.4737, 0.875, 0.4737, 0.8487, 0.4975, 0.8725, 0.4975, 0.875, 0.547, 0.875, 0.5468, 0.9218, 0.547, 0.922, 0.547, 0.875, 0.5367, 0.875, 0.5367, 0.9117, 0.5263, 0.9013, 0.5263, 0.875, 0.5263, 0.875, 0.5263, 0.9013, 0.5025, 0.8775, 0.5025, 0.875, 0.5037, 0.9252, 0.4498, 0.9252, 0.4498, 0.9252, 0.5038, 0.9252, 0.5367, 0.8383, 0.5367, 0.875, 0.5263, 0.875, 0.5263, 0.8487, 0.5468, 0.8282, 0.547, 0.875, 0.547, 0.875, 0.547, 0.828, 0.4737, 0.9013, 0.4737, 0.875, 0.4975, 0.875, 0.4975, 0.8775, 0.4633, 0.9117, 0.4633, 0.875, 0.4737, 0.875, 0.4737, 0.9013, 0.4532, 0.9218, 0.453, 0.875, 0.453, 0.875, 0.453, 0.922, 0.4975, 0.8699, 0.5025, 0.8725, 0.5025, 0.875, 0.2501, 0.4375, 0.4498, 0.9252, 0.4498, 0.875, 0.4498, 0.875, 0.4498, 0.9252, 0.4498, 0.9252, 0.4498, 0.875, 0.4498, 0.875, 0.4498, 0.9252, 0.5502, 0.8248, 0.5502, 0.875, 0.5502, 0.875, 0.5502, 0.8248, 0.5502, 0.8248, 0.5502, 0.875, 0.5502, 0.875, 0.5502, 0.8248, 0.5502, 0.8248, 0.5502, 0.875, 0.5502, 0.875, 0.5502, 0.8248, 0.5502, 0.9252, 0.5502, 0.875, 0.625, 0.875, 0.625, 1.0, 0.4498, 0.8248, 0.4498, 0.875, 0.375, 0.875, 0.375, 0.75, 0.625, 0.5, 0.75, 0.5, 0.75, 0.75, 0.625, 0.75, 0.125, 0.5, 0.25, 0.5, 0.25, 0.75, 0.125, 0.75, 0.4498, 0.9252, 0.4498, 0.875, 0.4498, 0.875, 0.4498, 0.9252, 0.4975, 0.8725, 0.4975, 0.8699, 0.2501, 0.4375, 0.4975, 0.875, 0.5502, 0.9252, 0.5037, 0.9252, 0.5038, 0.9252, 0.5502, 0.9252, 0.5468, 0.8282, 0.5034, 0.828, 0.5038, 0.8248, 0.5502, 0.8248, 0.5367, 0.8383, 0.5027, 0.8383, 0.5034, 0.828, 0.547, 0.828, 0.5025, 0.8725, 0.4975, 0.8699, 0.502, 0.8487, 0.5263, 0.8487, 0.4532, 0.9218, 0.5034, 0.922, 0.5038, 0.9252, 0.4498, 0.9252, 0.4633, 0.9117, 0.5027, 0.9117, 0.5034, 0.922, 0.453, 0.922, 0.4975, 0.8775, 0.4975, 0.8801, 0.502, 0.9013, 0.4737, 0.9013, 0.4498, 0.8248, 0.5037, 0.8248, 0.5038, 0.8248, 0.4498, 0.8248, 0.4975, 0.875, 0.2501, 0.4375, 0.4975, 0.8801, 0.4975, 0.8775, 0.5502, 0.9252, 0.5037, 0.9252, 0.5037, 0.9252, 0.5502, 0.9252, 0.4498, 0.8248, 0.5037, 0.8248, 0.5037, 0.8248, 0.4498, 0.8248, 0.4498, 0.8248, 0.5037, 0.8248, 0.5037, 0.8248, 0.4498, 0.8248, 0.5502, 0.9252, 0.5037, 0.9252, 0.5037, 0.9252, 0.5502, 0.9252, 0.5502, 0.8248, 0.5037, 0.8248, 0.5093, 0.75, 0.625, 0.75, 0.4498, 0.9252, 0.5037, 0.9252, 0.5093, 1.0, 0.375, 1.0, 0.375, 0.5, 0.5093, 0.5, 0.5093, 0.75, 0.375, 0.75, 0.375, 0.0, 0.5093, 1.397e-09, 0.5093, 0.25, 0.375, 0.25, 0.453, 0.922, 0.5034, 0.922, 0.5034, 0.922, 0.4532, 0.9218, 0.547, 0.828, 0.5034, 0.828, 0.5034, 0.828, 0.5468, 0.8282, 0.4498, 0.9252, 0.4498, 0.875, 0.453, 0.875, 0.4532, 0.9218, 0.5502, 0.8248, 0.5502, 0.875, 0.547, 0.875, 0.5468, 0.8282, 0.5502, 0.875, 0.5502, 0.9252, 0.5468, 0.9218, 0.547, 0.875, 0.4498, 0.875, 0.4498, 0.8248, 0.4532, 0.8282, 0.453, 0.875, 0.5034, 0.828, 0.453, 0.828, 0.4532, 0.8282, 0.5034, 0.828, 0.5034, 0.922, 0.547, 0.922, 0.5468, 0.9218, 0.5034, 0.922, 0.4498, 0.8248, 0.5037, 0.8248, 0.5037, 0.8248, 0.4498, 0.8248, 0.4498, 0.8248, 0.5037, 0.8248, 0.5037, 0.8248, 0.4498, 0.8248, 0.4498, 0.8248, 0.5037, 0.8248, 0.5037, 0.8248, 0.4498, 0.8248, 0.4498, 0.8248, 0.5037, 0.8248, 0.5037, 0.8248, 0.4498, 0.8248, 0.4498, 0.8248, 0.5037, 0.8248, 0.5037, 0.8248, 0.4498, 0.8248, 0.5502, 0.9252, 0.5037, 0.9252, 0.5037, 0.9252, 0.5502, 0.9252, 0.5502, 0.9252, 0.5037, 0.9252, 0.5037, 0.9252, 0.5502, 0.9252, 0.5502, 0.9252, 0.5037, 0.9252, 0.5037, 0.9252, 0.5502, 0.9252, 0.5502, 0.9252, 0.5037, 0.9252, 0.5037, 0.9252, 0.5502, 0.9252, 0.5502, 0.9252, 0.5037, 0.9252, 0.5037, 0.9252, 0.5502, 0.9252, 0.5502, 0.8248, 0.5502, 0.875, 0.5502, 0.875, 0.5502, 0.8248, 0.5502, 0.8248, 0.5502, 0.875, 0.5502, 0.875, 0.5502, 0.8248, 0.5502, 0.8248, 0.5502, 0.875, 0.5502, 0.875, 0.5502, 0.8248, 0.5502, 0.8248, 0.5502, 0.875, 0.5502, 0.875, 0.5502, 0.8248, 0.5502, 0.8248, 0.5502, 0.875, 0.5502, 0.875, 0.5502, 0.8248, 0.4498, 0.9252, 0.4498, 0.875, 0.4498, 0.875, 0.4498, 0.9252, 0.4498, 0.9252, 0.4498, 0.875, 0.4498, 0.875, 0.4498, 0.9252, 0.4498, 0.9252, 0.4498, 0.875, 0.4498, 0.875, 0.4498, 0.9252, 0.4498, 0.9252, 0.4498, 0.875, 0.4498, 0.875, 0.4498, 0.9252, 0.4498, 0.9252, 0.4498, 0.875, 0.4498, 0.875, 0.4498, 0.9252, 0.5037, 0.9252, 0.4498, 0.9252, 0.4498, 0.9252, 0.5037, 0.9252, 0.5037, 0.9252, 0.4498, 0.9252, 0.4498, 0.9252, 0.5037, 0.9252, 0.5037, 0.9252, 0.4498, 0.9252, 0.4498, 0.9252, 0.5037, 0.9252, 0.5037, 0.9252, 0.4498, 0.9252, 0.4498, 0.9252, 0.5037, 0.9252, 0.5037, 0.9252, 0.4498, 0.9252, 0.4498, 0.9252, 0.5037, 0.9252, 0.4498, 0.875, 0.4498, 0.8248, 0.4498, 0.8248, 0.4498, 0.875, 0.4498, 0.875, 0.4498, 0.8248, 0.4498, 0.8248, 0.4498, 0.875, 0.4498, 0.875, 0.4498, 0.8248, 0.4498, 0.8248, 0.4498, 0.875, 0.4498, 0.875, 0.4498, 0.8248, 0.4498, 0.8248, 0.4498, 0.875, 0.4498, 0.875, 0.4498, 0.8248, 0.4498, 0.8248, 0.4498, 0.875, 0.5037, 0.8248, 0.5502, 0.8248, 0.5502, 0.8248, 0.5037, 0.8248, 0.5037, 0.8248, 0.5502, 0.8248, 0.5502, 0.8248, 0.5037, 0.8248, 0.5037, 0.8248, 0.5502, 0.8248, 0.5502, 0.8248, 0.5037, 0.8248, 0.5037, 0.8248, 0.5502, 0.8248, 0.5502, 0.8248, 0.5037, 0.8248, 0.5037, 0.8248, 0.5502, 0.8248, 0.5502, 0.8248, 0.5037, 0.8248, 0.5502, 0.875, 0.5502, 0.9252, 0.5502, 0.9252, 0.5502, 0.875, 0.5502, 0.875, 0.5502, 0.9252, 0.5502, 0.9252, 0.5502, 0.875, 0.5502, 0.875, 0.5502, 0.9252, 0.5502, 0.9252, 0.5502, 0.875, 0.5502, 0.875, 0.5502, 0.9252, 0.5502, 0.9252, 0.5502, 0.875, 0.5502, 0.875, 0.5502, 0.9252, 0.5502, 0.9252, 0.5502, 0.875, 0.5502, 0.9252, 0.5037, 0.9252, 0.5037, 0.9252, 0.5502, 0.9252, 0.4498, 0.8248, 0.5037, 0.8248, 0.5037, 0.8248, 0.4498, 0.8248, 0.4498, 0.9252, 0.4498, 0.875, 0.4498, 0.875, 0.4498, 0.9252, 0.5502, 0.8248, 0.5502, 0.875, 0.5502, 0.875, 0.5502, 0.8248, 0.5037, 0.8248, 0.5502, 0.8248, 0.5502, 0.8248, 0.5037, 0.8248, 0.5502, 0.875, 0.5502, 0.9252, 0.5502, 0.9252, 0.5502, 0.875, 0.5037, 0.9252, 0.4498, 0.9252, 0.4498, 0.9252, 0.5037, 0.9252, 0.4498, 0.875, 0.4498, 0.8248, 0.4498, 0.8248, 0.4498, 0.875, 0.4498, 0.8248, 0.5037, 0.8248, 0.5037, 0.8248, 0.4498, 0.8248, 0.5502, 0.9252, 0.5037, 0.9252, 0.5037, 0.9252, 0.5502, 0.9252, 0.5502, 0.8248, 0.5502, 0.875, 0.5502, 0.875, 0.5502, 0.8248, 0.4498, 0.9252, 0.4498, 0.875, 0.4498, 0.875, 0.4498, 0.9252, 0.5037, 0.9252, 0.4498, 0.9252, 0.4498, 0.9252, 0.5037, 0.9252, 0.5037, 0.8248, 0.5502, 0.8248, 0.5502, 0.8248, 0.5037, 0.8248, 0.4498, 0.875, 0.4498, 0.8248, 0.4498, 0.8248, 0.4498, 0.875, 0.5502, 0.875, 0.5502, 0.9252, 0.5502, 0.9252, 0.5502, 0.875, 0.4737, 0.9013, 0.502, 0.9013, 0.5027, 0.9117, 0.4633, 0.9117, 0.5263, 0.8487, 0.502, 0.8487, 0.5027, 0.8383, 0.5367, 0.8383, 0.453, 0.922, 0.453, 0.875, 0.4633, 0.875, 0.4633, 0.9117, 0.547, 0.828, 0.547, 0.875, 0.5367, 0.875, 0.5367, 0.8383, 0.547, 0.875, 0.547, 0.922, 0.5367, 0.9117, 0.5367, 0.875, 0.453, 0.875, 0.453, 0.828, 0.4633, 0.8383, 0.4633, 0.875, 0.502, 0.8487, 0.4737, 0.8487, 0.4633, 0.8383, 0.5027, 0.8383, 0.502, 0.9013, 0.5263, 0.9013, 0.5367, 0.9117, 0.5027, 0.9117, 0.5093, 1.397e-09, 0.625, 0.0, 0.625, 0.25, 0.5093, 0.25, 0.5093, 0.5, 0.625, 0.5, 0.625, 0.75, 0.5093, 0.75, 0.4498, 0.875, 0.4498, 0.8248, 0.4498, 0.8248, 0.4498, 0.875, 0.25, 0.5, 0.375, 0.5, 0.375, 0.75, 0.25, 0.75, 0.75, 0.5, 0.875, 0.5, 0.875, 0.75, 0.75, 0.75, 0.5037, 0.9252, 0.5502, 0.9252, 0.625, 1.0, 0.5093, 1.0, 0.5037, 0.8248, 0.4498, 0.8248, 0.375, 0.75, 0.5093, 0.75, 0.4498, 0.875, 0.4498, 0.9252, 0.375, 1.0, 0.375, 0.875, 0.5502, 0.875, 0.5502, 0.8248, 0.625, 0.75, 0.625, 0.875, 0.5502, 0.875, 0.5502, 0.9252, 0.5502, 0.9252, 0.5502, 0.875, 0.5037, 0.9252, 0.4498, 0.9252, 0.4498, 0.9252, 0.5037, 0.9252, 0.5502, 0.875, 0.5502, 0.9252, 0.5502, 0.9252, 0.5502, 0.875, 0.5037, 0.8248, 0.5502, 0.8248, 0.5502, 0.8248, 0.5037, 0.8248, 0.5502, 0.875, 0.5502, 0.9252, 0.5502, 0.9252, 0.5502, 0.875, 0.5037, 0.8248, 0.5502, 0.8248, 0.5502, 0.8248, 0.5037, 0.8248, 0.4498, 0.875, 0.4498, 0.8248, 0.4498, 0.8248, 0.4498, 0.875, 0.5037, 0.9252, 0.4498, 0.9252, 0.4498, 0.9252, 0.5037, 0.9252, 0.4498, 0.875, 0.4498, 0.8248, 0.4498, 0.8248, 0.4498, 0.875, 0.2501, 0.4375, 0.5025, 0.875, 0.5025, 0.8775, 0.4975, 0.8801, 0.5037, 0.8248, 0.5502, 0.8248, 0.5502, 0.8248, 0.5038, 0.8248, 0.5263, 0.8487, 0.5263, 0.875, 0.5025, 0.875, 0.5025, 0.8725, 0.4975, 0.8801, 0.5025, 0.8775, 0.5263, 0.9013, 0.502, 0.9013, 0.5027, 0.9117, 0.5367, 0.9117, 0.547, 0.922, 0.5034, 0.922, 0.5034, 0.922, 0.5468, 0.9218, 0.5502, 0.9252, 0.5038, 0.9252, 0.4975, 0.8699, 0.4975, 0.8725, 0.4737, 0.8487, 0.502, 0.8487, 0.5027, 0.8383, 0.4633, 0.8383, 0.453, 0.828, 0.5034, 0.828, 0.5034, 0.828, 0.4532, 0.8282, 0.4498, 0.8248, 0.5038, 0.8248, 0.453, 0.875, 0.4532, 0.8282, 0.453, 0.828, 0.453, 0.875, 0.4633, 0.875, 0.4633, 0.8383, 0.4737, 0.8487, 0.4737, 0.875, 0.4737, 0.875, 0.4737, 0.8487, 0.4975, 0.8725, 0.4975, 0.875, 0.547, 0.875, 0.5468, 0.9218, 0.547, 0.922, 0.547, 0.875, 0.5367, 0.875, 0.5367, 0.9117, 0.5263, 0.9013, 0.5263, 0.875, 0.5263, 0.875, 0.5263, 0.9013, 0.5025, 0.8775, 0.5025, 0.875, 0.5037, 0.9252, 0.4498, 0.9252, 0.4498, 0.9252, 0.5038, 0.9252, 0.5367, 0.8383, 0.5367, 0.875, 0.5263, 0.875, 0.5263, 0.8487, 0.5468, 0.8282, 0.547, 0.875, 0.547, 0.875, 0.547, 0.828, 0.4737, 0.9013, 0.4737, 0.875, 0.4975, 0.875, 0.4975, 0.8775, 0.4633, 0.9117, 0.4633, 0.875, 0.4737, 0.875, 0.4737, 0.9013, 0.4532, 0.9218, 0.453, 0.875, 0.453, 0.875, 0.453, 0.922, 0.4975, 0.8699, 0.5025, 0.8725, 0.5025, 0.875, 0.2501, 0.4375, 0.4498, 0.9252, 0.4498, 0.875, 0.4498, 0.875, 0.4498, 0.9252, 0.4498, 0.9252, 0.4498, 0.875, 0.4498, 0.875, 0.4498, 0.9252, 0.5502, 0.8248, 0.5502, 0.875, 0.5502, 0.875, 0.5502, 0.8248, 0.5502, 0.8248, 0.5502, 0.875, 0.5502, 0.875, 0.5502, 0.8248, 0.5502, 0.8248, 0.5502, 0.875, 0.5502, 0.875, 0.5502, 0.8248, 0.5502, 0.9252, 0.5502, 0.875, 0.625, 0.875, 0.625, 1.0, 0.4498, 0.8248, 0.4498, 0.875, 0.375, 0.875, 0.375, 0.75, 0.625, 0.5, 0.75, 0.5, 0.75, 0.75, 0.625, 0.75, 0.125, 0.5, 0.25, 0.5, 0.25, 0.75, 0.125, 0.75, 0.4498, 0.9252, 0.4498, 0.875, 0.4498, 0.875, 0.4498, 0.9252, 0.4975, 0.8725, 0.4975, 0.8699, 0.2501, 0.4375, 0.4975, 0.875, 0.5502, 0.9252, 0.5037, 0.9252, 0.5038, 0.9252, 0.5502, 0.9252, 0.5468, 0.8282, 0.5034, 0.828, 0.5038, 0.8248, 0.5502, 0.8248, 0.5367, 0.8383, 0.5027, 0.8383, 0.5034, 0.828, 0.547, 0.828, 0.5025, 0.8725, 0.4975, 0.8699, 0.502, 0.8487, 0.5263, 0.8487, 0.4532, 0.9218, 0.5034, 0.922, 0.5038, 0.9252, 0.4498, 0.9252, 0.4633, 0.9117, 0.5027, 0.9117, 0.5034, 0.922, 0.453, 0.922, 0.4975, 0.8775, 0.4975, 0.8801, 0.502, 0.9013, 0.4737, 0.9013, 0.4498, 0.8248, 0.5037, 0.8248, 0.5038, 0.8248, 0.4498, 0.8248, 0.4975, 0.875, 0.2501, 0.4375, 0.4975, 0.8801, 0.4975, 0.8775, 0.5502, 0.9252, 0.5037, 0.9252, 0.5037, 0.9252, 0.5502, 0.9252, 0.4498, 0.8248, 0.5037, 0.8248, 0.5037, 0.8248, 0.4498, 0.8248, 0.4498, 0.8248, 0.5037, 0.8248, 0.5037, 0.8248, 0.4498, 0.8248, 0.5502, 0.9252, 0.5037, 0.9252, 0.5037, 0.9252, 0.5502, 0.9252, 0.5502, 0.8248, 0.5037, 0.8248, 0.5093, 0.75, 0.625, 0.75, 0.4498, 0.9252, 0.5037, 0.9252, 0.5093, 1.0, 0.375, 1.0, 0.375, 0.5, 0.5093, 0.5, 0.5093, 0.75, 0.375, 0.75, 0.375, 0.0, 0.5093, 1.397e-09, 0.5093, 0.25, 0.375, 0.25, 0.453, 0.922, 0.5034, 0.922, 0.5034, 0.922, 0.4532, 0.9218, 0.547, 0.828, 0.5034, 0.828, 0.5034, 0.828, 0.5468, 0.8282, 0.4498, 0.9252, 0.4498, 0.875, 0.453, 0.875, 0.4532, 0.9218, 0.5502, 0.8248, 0.5502, 0.875, 0.547, 0.875, 0.5468, 0.8282, 0.5502, 0.875, 0.5502, 0.9252, 0.5468, 0.9218, 0.547, 0.875, 0.4498, 0.875, 0.4498, 0.8248, 0.4532, 0.8282, 0.453, 0.875, 0.5034, 0.828, 0.453, 0.828, 0.4532, 0.8282, 0.5034, 0.828, 0.5034, 0.922, 0.547, 0.922, 0.5468, 0.9218, 0.5034, 0.922, 0.4498, 0.8248, 0.5037, 0.8248, 0.5037, 0.8248, 0.4498, 0.8248, 0.4498, 0.8248, 0.5037, 0.8248, 0.5037, 0.8248, 0.4498, 0.8248, 0.4498, 0.8248, 0.5037, 0.8248, 0.5037, 0.8248, 0.4498, 0.8248, 0.4498, 0.8248, 0.5037, 0.8248, 0.5037, 0.8248, 0.4498, 0.8248, 0.4498, 0.8248, 0.5037, 0.8248, 0.5037, 0.8248, 0.4498, 0.8248, 0.5502, 0.9252, 0.5037, 0.9252, 0.5037, 0.9252, 0.5502, 0.9252, 0.5502, 0.9252, 0.5037, 0.9252, 0.5037, 0.9252, 0.5502, 0.9252, 0.5502, 0.9252, 0.5037, 0.9252, 0.5037, 0.9252, 0.5502, 0.9252, 0.5502, 0.9252, 0.5037, 0.9252, 0.5037, 0.9252, 0.5502, 0.9252, 0.5502, 0.9252, 0.5037, 0.9252, 0.5037, 0.9252, 0.5502, 0.9252, 0.5502, 0.8248, 0.5502, 0.875, 0.5502, 0.875, 0.5502, 0.8248, 0.5502, 0.8248, 0.5502, 0.875, 0.5502, 0.875, 0.5502, 0.8248, 0.5502, 0.8248, 0.5502, 0.875, 0.5502, 0.875, 0.5502, 0.8248, 0.5502, 0.8248, 0.5502, 0.875, 0.5502, 0.875, 0.5502, 0.8248, 0.5502, 0.8248, 0.5502, 0.875, 0.5502, 0.875, 0.5502, 0.8248, 0.4498, 0.9252, 0.4498, 0.875, 0.4498, 0.875, 0.4498, 0.9252, 0.4498, 0.9252, 0.4498, 0.875, 0.4498, 0.875, 0.4498, 0.9252, 0.4498, 0.9252, 0.4498, 0.875, 0.4498, 0.875, 0.4498, 0.9252, 0.4498, 0.9252, 0.4498, 0.875, 0.4498, 0.875, 0.4498, 0.9252, 0.4498, 0.9252, 0.4498, 0.875, 0.4498, 0.875, 0.4498, 0.9252, 0.5037, 0.9252, 0.4498, 0.9252, 0.4498, 0.9252, 0.5037, 0.9252, 0.5037, 0.9252, 0.4498, 0.9252, 0.4498, 0.9252, 0.5037, 0.9252, 0.5037, 0.9252, 0.4498, 0.9252, 0.4498, 0.9252, 0.5037, 0.9252, 0.5037, 0.9252, 0.4498, 0.9252, 0.4498, 0.9252, 0.5037, 0.9252, 0.5037, 0.9252, 0.4498, 0.9252, 0.4498, 0.9252, 0.5037, 0.9252, 0.4498, 0.875, 0.4498, 0.8248, 0.4498, 0.8248, 0.4498, 0.875, 0.4498, 0.875, 0.4498, 0.8248, 0.4498, 0.8248, 0.4498, 0.875, 0.4498, 0.875, 0.4498, 0.8248, 0.4498, 0.8248, 0.4498, 0.875, 0.4498, 0.875, 0.4498, 0.8248, 0.4498, 0.8248, 0.4498, 0.875, 0.4498, 0.875, 0.4498, 0.8248, 0.4498, 0.8248, 0.4498, 0.875, 0.5037, 0.8248, 0.5502, 0.8248, 0.5502, 0.8248, 0.5037, 0.8248, 0.5037, 0.8248, 0.5502, 0.8248, 0.5502, 0.8248, 0.5037, 0.8248, 0.5037, 0.8248, 0.5502, 0.8248, 0.5502, 0.8248, 0.5037, 0.8248, 0.5037, 0.8248, 0.5502, 0.8248, 0.5502, 0.8248, 0.5037, 0.8248, 0.5037, 0.8248, 0.5502, 0.8248, 0.5502, 0.8248, 0.5037, 0.8248, 0.5502, 0.875, 0.5502, 0.9252, 0.5502, 0.9252, 0.5502, 0.875, 0.5502, 0.875, 0.5502, 0.9252, 0.5502, 0.9252, 0.5502, 0.875, 0.5502, 0.875, 0.5502, 0.9252, 0.5502, 0.9252, 0.5502, 0.875, 0.5502, 0.875, 0.5502, 0.9252, 0.5502, 0.9252, 0.5502, 0.875, 0.5502, 0.875, 0.5502, 0.9252, 0.5502, 0.9252, 0.5502, 0.875, 0.5502, 0.9252, 0.5037, 0.9252, 0.5037, 0.9252, 0.5502, 0.9252, 0.4498, 0.8248, 0.5037, 0.8248, 0.5037, 0.8248, 0.4498, 0.8248, 0.4498, 0.9252, 0.4498, 0.875, 0.4498, 0.875, 0.4498, 0.9252, 0.5502, 0.8248, 0.5502, 0.875, 0.5502, 0.875, 0.5502, 0.8248, 0.5037, 0.8248, 0.5502, 0.8248, 0.5502, 0.8248, 0.5037, 0.8248, 0.5502, 0.875, 0.5502, 0.9252, 0.5502, 0.9252, 0.5502, 0.875, 0.5037, 0.9252, 0.4498, 0.9252, 0.4498, 0.9252, 0.5037, 0.9252, 0.4498, 0.875, 0.4498, 0.8248, 0.4498, 0.8248, 0.4498, 0.875, 0.4498, 0.8248, 0.5037, 0.8248, 0.5037, 0.8248, 0.4498, 0.8248, 0.5502, 0.9252, 0.5037, 0.9252, 0.5037, 0.9252, 0.5502, 0.9252, 0.5502, 0.8248, 0.5502, 0.875, 0.5502, 0.875, 0.5502, 0.8248, 0.4498, 0.9252, 0.4498, 0.875, 0.4498, 0.875, 0.4498, 0.9252, 0.5037, 0.9252, 0.4498, 0.9252, 0.4498, 0.9252, 0.5037, 0.9252, 0.5037, 0.8248, 0.5502, 0.8248, 0.5502, 0.8248, 0.5037, 0.8248, 0.4498, 0.875, 0.4498, 0.8248, 0.4498, 0.8248, 0.4498, 0.875, 0.5502, 0.875, 0.5502, 0.9252, 0.5502, 0.9252, 0.5502, 0.875, 0.4737, 0.9013, 0.502, 0.9013, 0.5027, 0.9117, 0.4633, 0.9117, 0.5263, 0.8487, 0.502, 0.8487, 0.5027, 0.8383, 0.5367, 0.8383, 0.453, 0.922, 0.453, 0.875, 0.4633, 0.875, 0.4633, 0.9117, 0.547, 0.828, 0.547, 0.875, 0.5367, 0.875, 0.5367, 0.8383, 0.547, 0.875, 0.547, 0.922, 0.5367, 0.9117, 0.5367, 0.875, 0.453, 0.875, 0.453, 0.828, 0.4633, 0.8383, 0.4633, 0.875, 0.502, 0.8487, 0.4737, 0.8487, 0.4633, 0.8383, 0.5027, 0.8383, 0.502, 0.9013, 0.5263, 0.9013, 0.5367, 0.9117, 0.5027, 0.9117, 0.5093, 1.397e-09, 0.625, 0.0, 0.625, 0.25, 0.5093, 0.25, 0.5093, 0.5, 0.625, 0.5, 0.625, 0.75, 0.5093, 0.75, 0.4498, 0.875, 0.4498, 0.8248, 0.4498, 0.8248, 0.4498, 0.875, 0.25, 0.5, 0.375, 0.5, 0.375, 0.75, 0.25, 0.75, 0.75, 0.5, 0.875, 0.5, 0.875, 0.75, 0.75, 0.75, 0.5037, 0.9252, 0.5502, 0.9252, 0.625, 1.0, 0.5093, 1.0, 0.5037, 0.8248, 0.4498, 0.8248, 0.375, 0.75, 0.5093, 0.75, 0.4498, 0.875, 0.4498, 0.9252, 0.375, 1.0, 0.375, 0.875, 0.5502, 0.875, 0.5502, 0.8248, 0.625, 0.75, 0.625, 0.875, 0.5502, 0.875, 0.5502, 0.9252, 0.5502, 0.9252, 0.5502, 0.875, 0.5037, 0.9252, 0.4498, 0.9252, 0.4498, 0.9252, 0.5037, 0.9252, 0.5502, 0.875, 0.5502, 0.9252, 0.5502, 0.9252, 0.5502, 0.875, 0.5037, 0.8248, 0.5502, 0.8248, 0.5502, 0.8248, 0.5037, 0.8248, 0.5502, 0.875, 0.5502, 0.9252, 0.5502, 0.9252, 0.5502, 0.875, 0.5037, 0.8248, 0.5502, 0.8248, 0.5502, 0.8248, 0.5037, 0.8248, 0.4498, 0.875, 0.4498, 0.8248, 0.4498, 0.8248, 0.4498, 0.875, 0.5037, 0.9252, 0.4498, 0.9252, 0.4498, 0.9252, 0.5037, 0.9252, 0.4498, 0.875, 0.4498, 0.8248, 0.4498, 0.8248, 0.4498, 0.875, 0.2501, 0.4375, 0.5025, 0.875, 0.5025, 0.8775, 0.4975, 0.8801, 0.5037, 0.8248, 0.5502, 0.8248, 0.5502, 0.8248, 0.5038, 0.8248, 0.5263, 0.8487, 0.5263, 0.875, 0.5025, 0.875, 0.5025, 0.8725, 0.4975, 0.8801, 0.5025, 0.8775, 0.5263, 0.9013, 0.502, 0.9013, 0.5027, 0.9117, 0.5367, 0.9117, 0.547, 0.922, 0.5034, 0.922, 0.5034, 0.922, 0.5468, 0.9218, 0.5502, 0.9252, 0.5038, 0.9252, 0.4975, 0.8699, 0.4975, 0.8725, 0.4737, 0.8487, 0.502, 0.8487, 0.5027, 0.8383, 0.4633, 0.8383, 0.453, 0.828, 0.5034, 0.828, 0.5034, 0.828, 0.4532, 0.8282, 0.4498, 0.8248, 0.5038, 0.8248, 0.453, 0.875, 0.4532, 0.8282, 0.453, 0.828, 0.453, 0.875, 0.4633, 0.875, 0.4633, 0.8383, 0.4737, 0.8487, 0.4737, 0.875, 0.4737, 0.875, 0.4737, 0.8487, 0.4975, 0.8725, 0.4975, 0.875, 0.547, 0.875, 0.5468, 0.9218, 0.547, 0.922, 0.547, 0.875, 0.5367, 0.875, 0.5367, 0.9117, 0.5263, 0.9013, 0.5263, 0.875, 0.5263, 0.875, 0.5263, 0.9013, 0.5025, 0.8775, 0.5025, 0.875, 0.5037, 0.9252, 0.4498, 0.9252, 0.4498, 0.9252, 0.5038, 0.9252, 0.5367, 0.8383, 0.5367, 0.875, 0.5263, 0.875, 0.5263, 0.8487, 0.5468, 0.8282, 0.547, 0.875, 0.547, 0.875, 0.547, 0.828, 0.4737, 0.9013, 0.4737, 0.875, 0.4975, 0.875, 0.4975, 0.8775, 0.4633, 0.9117, 0.4633, 0.875, 0.4737, 0.875, 0.4737, 0.9013, 0.4532, 0.9218, 0.453, 0.875, 0.453, 0.875, 0.453, 0.922, 0.4975, 0.8699, 0.5025, 0.8725, 0.5025, 0.875, 0.2501, 0.4375, 0.4498, 0.9252, 0.4498, 0.875, 0.4498, 0.875, 0.4498, 0.9252, 0.4498, 0.9252, 0.4498, 0.875, 0.4498, 0.875, 0.4498, 0.9252, 0.5502, 0.8248, 0.5502, 0.875, 0.5502, 0.875, 0.5502, 0.8248, 0.5502, 0.8248, 0.5502, 0.875, 0.5502, 0.875, 0.5502, 0.8248, 0.5502, 0.8248, 0.5502, 0.875, 0.5502, 0.875, 0.5502, 0.8248, 0.5502, 0.9252, 0.5502, 0.875, 0.625, 0.875, 0.625, 1.0, 0.4498, 0.8248, 0.4498, 0.875, 0.375, 0.875, 0.375, 0.75, 0.625, 0.5, 0.75, 0.5, 0.75, 0.75, 0.625, 0.75, 0.125, 0.5, 0.25, 0.5, 0.25, 0.75, 0.125, 0.75, 0.4498, 0.9252, 0.4498, 0.875, 0.4498, 0.875, 0.4498, 0.9252, 0.4975, 0.8725, 0.4975, 0.8699, 0.2501, 0.4375, 0.4975, 0.875, 0.5502, 0.9252, 0.5037, 0.9252, 0.5038, 0.9252, 0.5502, 0.9252, 0.5468, 0.8282, 0.5034, 0.828, 0.5038, 0.8248, 0.5502, 0.8248, 0.5367, 0.8383, 0.5027, 0.8383, 0.5034, 0.828, 0.547, 0.828, 0.5025, 0.8725, 0.4975, 0.8699, 0.502, 0.8487, 0.5263, 0.8487, 0.4532, 0.9218, 0.5034, 0.922, 0.5038, 0.9252, 0.4498, 0.9252, 0.4633, 0.9117, 0.5027, 0.9117, 0.5034, 0.922, 0.453, 0.922, 0.4975, 0.8775, 0.4975, 0.8801, 0.502, 0.9013, 0.4737, 0.9013, 0.4498, 0.8248, 0.5037, 0.8248, 0.5038, 0.8248, 0.4498, 0.8248, 0.4975, 0.875, 0.2501, 0.4375, 0.4975, 0.8801, 0.4975, 0.8775, 0.5502, 0.9252, 0.5037, 0.9252, 0.5037, 0.9252, 0.5502, 0.9252, 0.4498, 0.8248, 0.5037, 0.8248, 0.5037, 0.8248, 0.4498, 0.8248, 0.4498, 0.8248, 0.5037, 0.8248, 0.5037, 0.8248, 0.4498, 0.8248, 0.5502, 0.9252, 0.5037, 0.9252, 0.5037, 0.9252, 0.5502, 0.9252, 0.5502, 0.8248, 0.5037, 0.8248, 0.5093, 0.75, 0.625, 0.75, 0.4498, 0.9252, 0.5037, 0.9252, 0.5093, 1.0, 0.375, 1.0, 0.375, 0.5, 0.5093, 0.5, 0.5093, 0.75, 0.375, 0.75, 0.375, 0.0, 0.5093, 1.397e-09, 0.5093, 0.25, 0.375, 0.25, 0.453, 0.922, 0.5034, 0.922, 0.5034, 0.922, 0.4532, 0.9218, 0.547, 0.828, 0.5034, 0.828, 0.5034, 0.828, 0.5468, 0.8282, 0.4498, 0.9252, 0.4498, 0.875, 0.453, 0.875, 0.4532, 0.9218, 0.5502, 0.8248, 0.5502, 0.875, 0.547, 0.875, 0.5468, 0.8282, 0.5502, 0.875, 0.5502, 0.9252, 0.5468, 0.9218, 0.547, 0.875, 0.4498, 0.875, 0.4498, 0.8248, 0.4532, 0.8282, 0.453, 0.875, 0.5034, 0.828, 0.453, 0.828, 0.4532, 0.8282, 0.5034, 0.828, 0.5034, 0.922, 0.547, 0.922, 0.5468, 0.9218, 0.5034, 0.922, 0.4498, 0.8248, 0.5037, 0.8248, 0.5037, 0.8248, 0.4498, 0.8248, 0.4498, 0.8248, 0.5037, 0.8248, 0.5037, 0.8248, 0.4498, 0.8248, 0.4498, 0.8248, 0.5037, 0.8248, 0.5037, 0.8248, 0.4498, 0.8248, 0.4498, 0.8248, 0.5037, 0.8248, 0.5037, 0.8248, 0.4498, 0.8248, 0.4498, 0.8248, 0.5037, 0.8248, 0.5037, 0.8248, 0.4498, 0.8248, 0.5502, 0.9252, 0.5037, 0.9252, 0.5037, 0.9252, 0.5502, 0.9252, 0.5502, 0.9252, 0.5037, 0.9252, 0.5037, 0.9252, 0.5502, 0.9252, 0.5502, 0.9252, 0.5037, 0.9252, 0.5037, 0.9252, 0.5502, 0.9252, 0.5502, 0.9252, 0.5037, 0.9252, 0.5037, 0.9252, 0.5502, 0.9252, 0.5502, 0.9252, 0.5037, 0.9252, 0.5037, 0.9252, 0.5502, 0.9252, 0.5502, 0.8248, 0.5502, 0.875, 0.5502, 0.875, 0.5502, 0.8248, 0.5502, 0.8248, 0.5502, 0.875, 0.5502, 0.875, 0.5502, 0.8248, 0.5502, 0.8248, 0.5502, 0.875, 0.5502, 0.875, 0.5502, 0.8248, 0.5502, 0.8248, 0.5502, 0.875, 0.5502, 0.875, 0.5502, 0.8248, 0.5502, 0.8248, 0.5502, 0.875, 0.5502, 0.875, 0.5502, 0.8248, 0.4498, 0.9252, 0.4498, 0.875, 0.4498, 0.875, 0.4498, 0.9252, 0.4498, 0.9252, 0.4498, 0.875, 0.4498, 0.875, 0.4498, 0.9252, 0.4498, 0.9252, 0.4498, 0.875, 0.4498, 0.875, 0.4498, 0.9252, 0.4498, 0.9252, 0.4498, 0.875, 0.4498, 0.875, 0.4498, 0.9252, 0.4498, 0.9252, 0.4498, 0.875, 0.4498, 0.875, 0.4498, 0.9252, 0.5037, 0.9252, 0.4498, 0.9252, 0.4498, 0.9252, 0.5037, 0.9252, 0.5037, 0.9252, 0.4498, 0.9252, 0.4498, 0.9252, 0.5037, 0.9252, 0.5037, 0.9252, 0.4498, 0.9252, 0.4498, 0.9252, 0.5037, 0.9252, 0.5037, 0.9252, 0.4498, 0.9252, 0.4498, 0.9252, 0.5037, 0.9252, 0.5037, 0.9252, 0.4498, 0.9252, 0.4498, 0.9252, 0.5037, 0.9252, 0.4498, 0.875, 0.4498, 0.8248, 0.4498, 0.8248, 0.4498, 0.875, 0.4498, 0.875, 0.4498, 0.8248, 0.4498, 0.8248, 0.4498, 0.875, 0.4498, 0.875, 0.4498, 0.8248, 0.4498, 0.8248, 0.4498, 0.875, 0.4498, 0.875, 0.4498, 0.8248, 0.4498, 0.8248, 0.4498, 0.875, 0.4498, 0.875, 0.4498, 0.8248, 0.4498, 0.8248, 0.4498, 0.875, 0.5037, 0.8248, 0.5502, 0.8248, 0.5502, 0.8248, 0.5037, 0.8248, 0.5037, 0.8248, 0.5502, 0.8248, 0.5502, 0.8248, 0.5037, 0.8248, 0.5037, 0.8248, 0.5502, 0.8248, 0.5502, 0.8248, 0.5037, 0.8248, 0.5037, 0.8248, 0.5502, 0.8248, 0.5502, 0.8248, 0.5037, 0.8248, 0.5037, 0.8248, 0.5502, 0.8248, 0.5502, 0.8248, 0.5037, 0.8248, 0.5502, 0.875, 0.5502, 0.9252, 0.5502, 0.9252, 0.5502, 0.875, 0.5502, 0.875, 0.5502, 0.9252, 0.5502, 0.9252, 0.5502, 0.875, 0.5502, 0.875, 0.5502, 0.9252, 0.5502, 0.9252, 0.5502, 0.875, 0.5502, 0.875, 0.5502, 0.9252, 0.5502, 0.9252, 0.5502, 0.875, 0.5502, 0.875, 0.5502, 0.9252, 0.5502, 0.9252, 0.5502, 0.875, 0.5502, 0.9252, 0.5037, 0.9252, 0.5037, 0.9252, 0.5502, 0.9252, 0.4498, 0.8248, 0.5037, 0.8248, 0.5037, 0.8248, 0.4498, 0.8248, 0.4498, 0.9252, 0.4498, 0.875, 0.4498, 0.875, 0.4498, 0.9252, 0.5502, 0.8248, 0.5502, 0.875, 0.5502, 0.875, 0.5502, 0.8248, 0.5037, 0.8248, 0.5502, 0.8248, 0.5502, 0.8248, 0.5037, 0.8248, 0.5502, 0.875, 0.5502, 0.9252, 0.5502, 0.9252, 0.5502, 0.875, 0.5037, 0.9252, 0.4498, 0.9252, 0.4498, 0.9252, 0.5037, 0.9252, 0.4498, 0.875, 0.4498, 0.8248, 0.4498, 0.8248, 0.4498, 0.875, 0.4498, 0.8248, 0.5037, 0.8248, 0.5037, 0.8248, 0.4498, 0.8248, 0.5502, 0.9252, 0.5037, 0.9252, 0.5037, 0.9252, 0.5502, 0.9252, 0.5502, 0.8248, 0.5502, 0.875, 0.5502, 0.875, 0.5502, 0.8248, 0.4498, 0.9252, 0.4498, 0.875, 0.4498, 0.875, 0.4498, 0.9252, 0.5037, 0.9252, 0.4498, 0.9252, 0.4498, 0.9252, 0.5037, 0.9252, 0.5037, 0.8248, 0.5502, 0.8248, 0.5502, 0.8248, 0.5037, 0.8248, 0.4498, 0.875, 0.4498, 0.8248, 0.4498, 0.8248, 0.4498, 0.875, 0.5502, 0.875, 0.5502, 0.9252, 0.5502, 0.9252, 0.5502, 0.875, 0.4737, 0.9013, 0.502, 0.9013, 0.5027, 0.9117, 0.4633, 0.9117, 0.5263, 0.8487, 0.502, 0.8487, 0.5027, 0.8383, 0.5367, 0.8383, 0.453, 0.922, 0.453, 0.875, 0.4633, 0.875, 0.4633, 0.9117, 0.547, 0.828, 0.547, 0.875, 0.5367, 0.875, 0.5367, 0.8383, 0.547, 0.875, 0.547, 0.922, 0.5367, 0.9117, 0.5367, 0.875, 0.453, 0.875, 0.453, 0.828, 0.4633, 0.8383, 0.4633, 0.875, 0.502, 0.8487, 0.4737, 0.8487, 0.4633, 0.8383, 0.5027, 0.8383, 0.502, 0.9013, 0.5263, 0.9013, 0.5367, 0.9117, 0.5027, 0.9117])
me_cube_001.materials.append(mat_base)
me_cube_001.materials.append(mat_hooks)
me_cube_001.use_remesh_fix_poles = True
me_cube_001.use_remesh_preserve_attributes = False
me_cube_001.use_mirror_vertex_groups = False
me_cube_001.update()

# ---- objects
ob_hooks = bpy.data.objects.new('Hooks', me_cube_001)

# ---- transforms, parenting, visibility, modifiers, constraints
ob_hooks.location = (0.0, 0.0, 0.0)
ob_hooks.lineart.crease_threshold = 0.0

# ---- collection membership
col_collection.objects.link(ob_hooks)

# ---- scene / render settings (as saved in the file)
scene.frame_start = 1; scene.frame_end = 250; scene.frame_set(1)
scene.render.engine = 'BLENDER_EEVEE_NEXT'
scene.cycles.use_denoising = False
scene.cycles.samples = 128
scene.cycles.sampling_pattern = 'TABULATED_SOBOL'
scene.cycles.use_adaptive_sampling = False
scene.cycles.use_light_tree = False
scene.view_settings.view_transform = 'Filmic'
bpy.context.view_layer.update()

# ---- added for rendering (the .blend has no active camera and no usable light): camera, sun
cam_auto = bpy.data.cameras.new('AutoCamera')
cam_auto.lens = 50.0
cam_auto.sensor_width = 36.0
cam_auto.clip_end = 1000.0
ob_auto_camera = bpy.data.objects.new('AutoCamera', cam_auto)
scene.collection.objects.link(ob_auto_camera)
ob_auto_camera.location = (0.450894, -0.517181, 0.360715)
ob_auto_camera.rotation_euler = (1.09748, -7.21219e-08, 0.694738)
scene.camera = ob_auto_camera
light_auto_sun = bpy.data.lights.new('AutoSun', 'SUN')
light_auto_sun.energy = 3.0
light_auto_sun.angle = 0.0523599
ob_auto_sun = bpy.data.objects.new('AutoSun', light_auto_sun)
scene.collection.objects.link(ob_auto_sun)
ob_auto_sun.rotation_euler = (0.872665, 0.174533, 0.523599)
bpy.context.view_layer.update()
